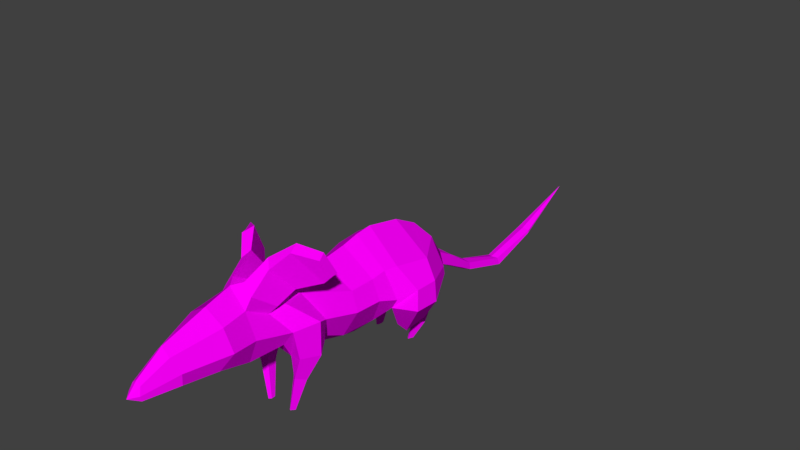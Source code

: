 # Source: Rat_lowpoly.blend  (saved by Blender 2.79.0; exported with 4.5.12 LTS)
import bpy
from mathutils import Matrix  # noqa: F401  (used for matrix-valued properties, if any)

bpy.ops.wm.read_factory_settings(use_empty=True)
scene = bpy.context.scene
scene.name = 'Scene'

# ---- collections
col_collection_1 = bpy.data.collections.new('Collection 1'); scene.collection.children.link(col_collection_1)
col_collection_4 = bpy.data.collections.new('Collection 4'); scene.collection.children.link(col_collection_4)

# ---- images (referenced by path relative to the original .blend; pixels are not part of the script)
import os
ASSET_DIR = os.environ.get("B2B_ASSET_DIR", "")  # directory of the original .blend (textures are referenced by path, not embedded)
HERE = os.path.dirname(os.path.abspath(__file__))  # packed textures are extracted next to this script under _unpacked/

def load_image(name, relpath, width, height, colorspace="sRGB"):
    """Load a texture the original file referenced (path relative to the .blend, or extracted next to this script)."""
    p = next((c for c in (os.path.join(HERE, relpath), os.path.join(ASSET_DIR, relpath)) if relpath and os.path.exists(c)), "")
    if p:
        img = bpy.data.images.load(p, check_existing=True)
        img.name = name
    else:  # same state as the original file: an image datablock whose file is absent (Cycles renders it pink)
        img = bpy.data.images.new(name, width, height)
        img.source = "FILE"
        img.filepath = "//" + (relpath or name)
    img.colorspace_settings.name = colorspace
    return img
img_untitled = load_image('Untitled', '', 1024, 1024, 'sRGB')

# ---- materials (node trees are filled in below, after node groups)
mat_material = bpy.data.materials.new('Material')
mat_material.alpha_threshold = 0.0
mat_material.roughness = 0.5

# ---- material node trees
mat_material.use_nodes = True; mat_material.node_tree.nodes.clear()
_N = mat_material.node_tree.nodes; _L = mat_material.node_tree.links
n0 = _N.new('ShaderNodeOutputMaterial'); n0.name = 'Material Output'; n0.location = (300, 300)
n1 = _N.new('ShaderNodeBsdfDiffuse'); n1.name = 'Diffuse BSDF'; n1.location = (10, 300)
n2 = _N.new('ShaderNodeTexImage'); n2.name = 'Image Texture'; n2.location = (-180, 300)
n2.width = 140
n2.image = img_untitled
_L.new(n1.outputs[0], n0.inputs[0])
_L.new(n2.outputs[0], n1.inputs[0])
n0.is_active_output = True

# ---- world
world_world = bpy.data.worlds.new('World'); scene.world = world_world
world_world.color = (0.05088, 0.05088, 0.05088)
world_world.use_sun_shadow = False
world_world.sun_shadow_jitter_overblur = 0.0
world_world.cycles.sampling_method = 'MANUAL'

# ---- meshes
me_plane = bpy.data.meshes.new('Plane')
me_plane.from_pydata([(0.3145, 0.6562, 0.9459), (0.4321, 0.6695, 0.7767), (0.4288, 1.032, 0.7658), (0.3279, 0.9987, 1.027), (0.1745, 0.4094, 0.9005), (0.1573, 0.6086, 0.904), (0.1573, 0.6273, 0.7187), (0.17, 0.3904, 0.7992), (0.3145, 0.6827, 0.6076), (0.2213, 0.3741, 0.7579), (0.1267, 0.000792, 0.8823), (0.1525, 0.000792, 0.8663), (0.2773, 0.3225, -0.5195), (0.3994, 0.6745, -0.286), (0.2758, 0.5587, -0.5342), (0.1895, 0.4135, -0.7726), (0.2984, 0.3701, 0.8504), (0.2277, 0.401, 0.9428), (0.3363, 0.9398, 0.5973), (0.1487, 0.000792, 0.9511), (0.1247, 0.000792, 0.9284), (0.186, 0.000792, 0.9101), (0.2332, 0.8463, 1.064), (0.2059, 0.6898, 0.5681), (0.1545, 0.4775, -0.5503), (0.1262, 0.5116, -1.024), (0.2528, 0.5724, -1.035), (0.2263, 0.7044, -1.166), (0.2523, 0.533, -0.1577), (0.0, 0.4388, -0.5425), (0.0, 0.4867, -1.028), (0.4005, 0.6951, -1.148), (0.3286, 0.4492, -1.026), (0.6304, 0.6437, -0.716), (0.4371, 0.3551, -0.7726), (0.2098, 0.2136, -0.9164), (0.2366, 0.4509, -0.952), (0.2289, 0.2165, -1.005), (0.2717, 0.2095, -1.042), (0.3922, 0.2875, -0.5287), (0.267, 0.1895, -0.7905), (0.3289, 0.1854, -0.9164), (0.657, 0.6852, -0.3837), (0.5921, 0.8641, -0.738), (0.5811, 0.8613, -0.4769), (0.2256, 0.2024, -0.8274), (0.4031, 0.7976, -1.125), (0.48, 0.8038, -0.2741), (0.2487, 0.000792, -0.8138), (0.2229, 0.000792, -0.7581), (0.2272, 0.8337, -1.291), (0.0, 0.6725, -1.155), (0.2219, 0.000792, -0.8694), (0.2034, 0.000792, -0.8531), (0.2042, 0.000792, -0.7744), (0.1961, 0.000792, -0.8138), (0.427, 0.8637, -0.06937), (0.4134, 0.8726, 0.24), (0.2523, 0.5694, 0.2774), (0.0, 0.304, -0.1501), (0.0, 0.4118, 0.2713), (0.0, 1.021, -1.222), (0.0, 1.178, -1.127), (0.2557, 1.111, -1.1), (0.0, 1.337, -0.8285), (0.4673, 1.073, -0.7592), (0.0, 1.424, -0.4182), (0.3902, 1.111, -0.3802), (0.3506, 1.11, -0.2325), (0.0, 1.406, -0.2195), (0.0, 1.319, 0.2947), (0.3222, 1.072, 0.2145), (0.3323, 1.076, -0.0731), (0.0, 1.362, -0.02709), (0.0, 1.433, 0.9731), (0.1827, 1.23, 0.9693), (0.1827, 1.246, 0.7622), (0.0, 1.478, 0.7709), (0.0, 1.388, 1.175), (0.1827, 1.215, 1.176), (0.0, 0.5249, 0.587), (0.0, 0.5427, 0.7325), (0.0, 0.6364, 0.8996), (0.09156, 0.5836, -1.689), (0.1184, 0.5018, -1.606), (0.1024, 0.2642, -2.022), (0.07314, 0.3295, -2.046), (0.0, 0.4764, -1.599), (0.0, 0.2319, -2.025), (0.0, 0.6283, -1.623), (0.0, 0.3734, -2.007), (0.1288, 0.676, -1.277), (0.102, 0.7711, -1.374), (0.0, 0.6602, -1.269), (0.0, 0.8648, -1.324), (0.06282, 0.1428, -2.623), (0.09958, 0.07588, -2.612), (0.07649, 0.2312, -3.243), (0.07661, 0.2631, -3.255), (0.0, 0.04721, -2.616), (0.0, 0.2153, -3.242), (0.0, 0.1569, -2.588), (0.0, 0.2837, -3.236), (0.0, 0.5583, -4.041), (0.0, 0.8223, 1.059), (0.2599, 1.076, 1.416), (0.1843, 0.8313, 1.445), (0.1729, 1.364, 1.445), (0.2284, 1.278, 1.106), (0.1682, 1.466, 1.359), (0.0, 0.8071, 1.445), (0.1881, 0.9205, 1.795), (0.0, 0.9013, 1.795), (0.0, 1.566, 1.45), (0.0, 1.485, 1.745), (0.2099, 1.349, 1.737), (0.3035, 1.11, 1.716), (0.1668, 0.9775, 2.196), (0.0, 0.9653, 2.195), (0.0, 1.335, 2.245), (0.08613, 1.245, 2.241), (0.1623, 1.085, 2.186), (0.07446, 0.9719, 2.557), (0.0, 0.9652, 2.556), (0.0, 1.146, 2.531), (0.05041, 1.103, 2.539), (0.07395, 1.026, 2.57), (0.0, 1.012, 2.656), (0.07544, 1.584, 1.346), (0.04575, 1.452, 1.104), (0.176, 1.65, 1.143), (0.2803, 1.393, 0.9216), (0.4495, 1.428, 0.7189), (0.3122, 1.806, 0.9935), (0.1863, 1.448, 0.8448), (0.4293, 1.446, 0.62), (0.1092, 1.729, 1.077), (0.2713, 1.845, 0.8741), (0.4724, 1.762, 0.7372), (0.5192, 1.517, 0.6178), (0.4801, 1.704, 0.8011), (0.5063, 1.492, 0.7015), (-0.3145, 0.6562, 0.9459), (-0.3279, 0.9987, 1.027), (-0.4288, 1.032, 0.7658), (-0.4321, 0.6695, 0.7767), (-0.1745, 0.4094, 0.9005), (-0.17, 0.3904, 0.7992), (-0.1573, 0.6273, 0.7187), (-0.1573, 0.6086, 0.904), (-0.2213, 0.3741, 0.7579), (-0.3145, 0.6827, 0.6076), (-0.1267, 0.000792, 0.8823), (-0.1525, 0.000792, 0.8663), (-0.2773, 0.3225, -0.5195), (-0.1895, 0.4135, -0.7726), (-0.2758, 0.5587, -0.5342), (-0.3994, 0.6745, -0.286), (-0.2984, 0.3701, 0.8504), (-0.2277, 0.401, 0.9428), (-0.3363, 0.9398, 0.5973), (-0.1487, 0.000792, 0.9511), (-0.1247, 0.000792, 0.9284), (-0.186, 0.000792, 0.9101), (-0.2332, 0.8463, 1.064), (-0.2059, 0.6898, 0.5681), (-0.1545, 0.4775, -0.5503), (-0.2528, 0.5724, -1.035), (-0.1262, 0.5116, -1.024), (-0.2263, 0.7044, -1.166), (-0.2523, 0.533, -0.1577), (-0.4005, 0.6951, -1.148), (-0.3286, 0.4492, -1.026), (-0.4371, 0.3551, -0.7726), (-0.6304, 0.6437, -0.716), (-0.2098, 0.2136, -0.9164), (-0.2289, 0.2165, -1.005), (-0.2366, 0.4509, -0.952), (-0.2717, 0.2095, -1.042), (-0.3289, 0.1854, -0.9164), (-0.267, 0.1895, -0.7905), (-0.3922, 0.2875, -0.5287), (-0.657, 0.6852, -0.3837), (-0.5811, 0.8613, -0.4769), (-0.5921, 0.8641, -0.738), (-0.2256, 0.2024, -0.8274), (-0.4031, 0.7976, -1.125), (-0.48, 0.8038, -0.2741), (-0.2487, 0.000792, -0.8138), (-0.2229, 0.000792, -0.7581), (-0.2272, 0.8337, -1.291), (-0.2219, 0.000792, -0.8694), (-0.2034, 0.000792, -0.8531), (-0.2042, 0.000792, -0.7744), (-0.1961, 0.000792, -0.8138), (-0.427, 0.8637, -0.06937), (-0.2523, 0.5694, 0.2774), (-0.4134, 0.8726, 0.24), (-0.2557, 1.111, -1.1), (-0.4673, 1.073, -0.7592), (-0.3902, 1.111, -0.3802), (-0.3506, 1.11, -0.2325), (-0.3323, 1.076, -0.0731), (-0.3222, 1.072, 0.2145), (-0.1827, 1.246, 0.7622), (-0.1827, 1.23, 0.9693), (-0.1827, 1.215, 1.176), (-0.09156, 0.5836, -1.689), (-0.07314, 0.3295, -2.046), (-0.1024, 0.2642, -2.022), (-0.1184, 0.5018, -1.606), (-0.102, 0.7711, -1.374), (-0.1288, 0.676, -1.277), (-0.06282, 0.1428, -2.623), (-0.07661, 0.2631, -3.255), (-0.07649, 0.2312, -3.243), (-0.09958, 0.07588, -2.612), (-0.1843, 0.8313, 1.445), (-0.2599, 1.076, 1.416), (-0.1729, 1.364, 1.445), (-0.1682, 1.466, 1.359), (-0.2284, 1.278, 1.106), (-0.1881, 0.9205, 1.795), (-0.2099, 1.349, 1.737), (-0.3035, 1.11, 1.716), (-0.1668, 0.9775, 2.196), (-0.08613, 1.245, 2.241), (-0.1623, 1.085, 2.186), (-0.07446, 0.9719, 2.557), (-0.05041, 1.103, 2.539), (-0.07395, 1.026, 2.57), (-0.07544, 1.584, 1.346), (-0.04575, 1.452, 1.104), (-0.176, 1.65, 1.143), (-0.3122, 1.806, 0.9935), (-0.4495, 1.428, 0.7189), (-0.2803, 1.393, 0.9216), (-0.4293, 1.446, 0.62), (-0.1863, 1.448, 0.8448), (-0.2713, 1.845, 0.8741), (-0.1092, 1.729, 1.077), (-0.5192, 1.517, 0.6178), (-0.4724, 1.762, 0.7372), (-0.4801, 1.704, 0.8011), (-0.5063, 1.492, 0.7015)], [], [(0, 1, 2, 3), (4, 5, 6, 7), (7, 6, 8, 9), (10, 7, 9, 11), (12, 13, 14, 15), (9, 8, 1, 16), (16, 1, 0, 17), (1, 8, 18, 2), (17, 0, 5, 4), (19, 17, 4, 20), (9, 16, 21, 11), (5, 0, 3, 22), (8, 6, 23, 18), (24, 25, 26, 14), (26, 25, 27), (28, 24, 14, 13), (29, 30, 25, 24), (27, 31, 26), (32, 31, 33, 34), (35, 15, 36, 37), (36, 26, 31, 32), (37, 36, 32, 38), (34, 39, 40, 41), (15, 14, 26, 36), (34, 33, 42, 39), (42, 33, 43, 44), (39, 42, 13, 12), (40, 39, 12, 45), (45, 12, 15, 35), (33, 31, 46, 43), (13, 42, 44, 47), (48, 41, 40, 49), (50, 46, 31, 27), (51, 27, 25, 30), (41, 48, 52, 38), (16, 17, 19, 21), (38, 52, 53, 37), (45, 54, 49, 40), (35, 55, 54, 45), (20, 4, 7, 10), (37, 53, 55, 35), (32, 34, 41, 38), (13, 47, 56, 28), (28, 56, 57, 58), (28, 59, 29, 24), (59, 28, 58, 60), (61, 62, 63), (62, 64, 65, 63), (64, 66, 67, 65), (68, 67, 66, 69), (70, 71, 72, 73), (68, 69, 73, 72), (74, 75, 76, 77), (77, 76, 71, 70), (78, 79, 75, 74), (23, 58, 57, 18), (60, 58, 23, 80), (80, 23, 6, 81), (6, 5, 82, 81), (83, 84, 85, 86), (84, 87, 88, 85), (89, 83, 86, 90), (50, 27, 91, 92), (27, 51, 93, 91), (61, 50, 92, 94), (92, 91, 84, 83), (91, 93, 87, 84), (94, 92, 83, 89), (95, 96, 97, 98), (96, 99, 100, 97), (101, 95, 98, 102), (98, 97, 103), (97, 100, 103), (104, 82, 5, 22), (22, 3, 105, 106), (107, 79, 108, 109), (104, 22, 106, 110), (71, 76, 18, 57), (2, 18, 76, 75), (110, 106, 111, 112), (113, 114, 115, 107), (106, 105, 116, 111), (50, 61, 63, 46), (102, 98, 103), (112, 111, 117, 118), (114, 119, 120, 115), (111, 116, 121, 117), (43, 65, 67, 44), (46, 63, 65, 43), (118, 117, 122, 123), (119, 124, 125, 120), (117, 121, 126, 122), (56, 47, 68, 72), (44, 67, 68, 47), (123, 122, 127), (124, 127, 125), (122, 126, 127), (57, 56, 72, 71), (113, 107, 109, 128), (79, 78, 129, 108), (78, 113, 128, 129), (130, 131, 132, 133), (131, 134, 135, 132), (134, 136, 137, 135), (136, 130, 133, 137), (135, 137, 138, 139), (137, 133, 140, 138), (133, 132, 141, 140), (132, 135, 139, 141), (141, 139, 138, 140), (3, 2, 75, 79), (107, 105, 3, 79), (107, 115, 116, 105), (115, 120, 121, 116), (120, 125, 126, 121), (125, 127, 126), (90, 86, 95, 101), (85, 88, 99, 96), (86, 85, 96, 95), (55, 53, 52, 48, 49, 54), (10, 11, 21, 19, 20), (128, 109, 130, 136), (129, 128, 136, 134), (108, 129, 134, 131), (109, 108, 131, 130), (142, 143, 144, 145), (146, 147, 148, 149), (147, 150, 151, 148), (152, 153, 150, 147), (154, 155, 156, 157), (150, 158, 145, 151), (158, 159, 142, 145), (145, 144, 160, 151), (159, 146, 149, 142), (161, 162, 146, 159), (150, 153, 163, 158), (149, 164, 143, 142), (151, 160, 165, 148), (166, 156, 167, 168), (167, 169, 168), (170, 157, 156, 166), (29, 166, 168, 30), (169, 167, 171), (172, 173, 174, 171), (175, 176, 177, 155), (177, 172, 171, 167), (176, 178, 172, 177), (173, 179, 180, 181), (155, 177, 167, 156), (173, 181, 182, 174), (182, 183, 184, 174), (181, 154, 157, 182), (180, 185, 154, 181), (185, 175, 155, 154), (174, 184, 186, 171), (157, 187, 183, 182), (188, 189, 180, 179), (190, 169, 171, 186), (51, 30, 168, 169), (179, 178, 191, 188), (158, 163, 161, 159), (178, 176, 192, 191), (185, 180, 189, 193), (175, 185, 193, 194), (162, 152, 147, 146), (176, 175, 194, 192), (172, 178, 179, 173), (157, 170, 195, 187), (170, 196, 197, 195), (170, 166, 29, 59), (59, 60, 196, 170), (61, 198, 62), (62, 198, 199, 64), (64, 199, 200, 66), (201, 69, 66, 200), (70, 73, 202, 203), (201, 202, 73, 69), (74, 77, 204, 205), (77, 70, 203, 204), (78, 74, 205, 206), (165, 160, 197, 196), (60, 80, 165, 196), (80, 81, 148, 165), (148, 81, 82, 149), (207, 208, 209, 210), (210, 209, 88, 87), (89, 90, 208, 207), (190, 211, 212, 169), (169, 212, 93, 51), (61, 94, 211, 190), (211, 207, 210, 212), (212, 210, 87, 93), (94, 89, 207, 211), (213, 214, 215, 216), (216, 215, 100, 99), (101, 102, 214, 213), (214, 103, 215), (215, 103, 100), (104, 164, 149, 82), (164, 217, 218, 143), (219, 220, 221, 206), (104, 110, 217, 164), (203, 197, 160, 204), (144, 205, 204, 160), (110, 112, 222, 217), (113, 219, 223, 114), (217, 222, 224, 218), (190, 186, 198, 61), (102, 103, 214), (112, 118, 225, 222), (114, 223, 226, 119), (222, 225, 227, 224), (184, 183, 200, 199), (186, 184, 199, 198), (118, 123, 228, 225), (119, 226, 229, 124), (225, 228, 230, 227), (195, 202, 201, 187), (183, 187, 201, 200), (123, 127, 228), (124, 229, 127), (228, 127, 230), (197, 203, 202, 195), (113, 231, 220, 219), (206, 221, 232, 78), (78, 232, 231, 113), (233, 234, 235, 236), (236, 235, 237, 238), (238, 237, 239, 240), (240, 239, 234, 233), (237, 241, 242, 239), (239, 242, 243, 234), (234, 243, 244, 235), (235, 244, 241, 237), (244, 243, 242, 241), (143, 206, 205, 144), (219, 206, 143, 218), (219, 218, 224, 223), (223, 224, 227, 226), (226, 227, 230, 229), (229, 230, 127), (90, 101, 213, 208), (209, 216, 99, 88), (208, 213, 216, 209), (194, 193, 189, 188, 191, 192), (152, 162, 161, 163, 153), (231, 240, 233, 220), (232, 238, 240, 231), (221, 236, 238, 232), (220, 233, 236, 221)])
_uv = me_plane.uv_layers.new(name='UVMap')
_uv.uv.foreach_set('vector', [0.07641, 0.2197, 0.08255, 0.2103, 0.1034, 0.213, 0.09816, 0.2384, 0.229, 0.2948, 0.2432, 0.2994, 0.2404, 0.3126, 0.2258, 0.3018, 0.2255, 0.2665, 0.2401, 0.2559, 0.2523, 0.2624, 0.2277, 0.2711, 0.1984, 0.2772, 0.2255, 0.2665, 0.2277, 0.2711, 0.1996, 0.279, 0.096, 0.3066, 0.1221, 0.3055, 0.1065, 0.3162, 0.08655, 0.3228, 0.2277, 0.2711, 0.2523, 0.2624, 0.2539, 0.2764, 0.2293, 0.2802, 0.2293, 0.2802, 0.2539, 0.2764, 0.2497, 0.2898, 0.2297, 0.2896, 0.08255, 0.2103, 0.07958, 0.1985, 0.101, 0.1945, 0.1034, 0.213, 0.2297, 0.2896, 0.2497, 0.2898, 0.2432, 0.2994, 0.229, 0.2948, 0.1993, 0.2869, 0.2297, 0.2896, 0.229, 0.2948, 0.1988, 0.2892, 0.2277, 0.2711, 0.2293, 0.2802, 0.2002, 0.283, 0.1996, 0.279, 0.06437, 0.2175, 0.07641, 0.2197, 0.09816, 0.2384, 0.07973, 0.2377, 0.07958, 0.1985, 0.06555, 0.2035, 0.07469, 0.1908, 0.101, 0.1945, 0.07715, 0.09294, 0.09651, 0.06407, 0.1037, 0.07106, 0.08657, 0.09824, 0.1037, 0.07106, 0.09651, 0.06407, 0.1181, 0.06469, 0.07609, 0.1248, 0.07715, 0.09294, 0.08657, 0.09824, 0.09353, 0.118, 0.06584, 0.08717, 0.08933, 0.0561, 0.09651, 0.06407, 0.07715, 0.09294, 0.1181, 0.06469, 0.1162, 0.07729, 0.1037, 0.07106, 0.07538, 0.2726, 0.0808, 0.2559, 0.1046, 0.2748, 0.0862, 0.2888, 0.06395, 0.3219, 0.08655, 0.3228, 0.08061, 0.3371, 0.06106, 0.3293, 0.08061, 0.3371, 0.08552, 0.3483, 0.08348, 0.3653, 0.07479, 0.3453, 0.06106, 0.3293, 0.08061, 0.3371, 0.07479, 0.3453, 0.05841, 0.3333, 0.0862, 0.2888, 0.09559, 0.3, 0.06858, 0.3074, 0.06614, 0.2913, 0.08655, 0.3228, 0.1065, 0.3162, 0.08552, 0.3483, 0.08061, 0.3371, 0.0862, 0.2888, 0.1046, 0.2748, 0.1221, 0.2875, 0.09559, 0.3, 0.105, 0.1086, 0.1124, 0.09916, 0.1194, 0.1009, 0.1143, 0.1111, 0.09559, 0.3, 0.1221, 0.2875, 0.1221, 0.3055, 0.096, 0.3066, 0.06858, 0.3074, 0.09559, 0.3, 0.096, 0.3066, 0.06661, 0.313, 0.06661, 0.313, 0.096, 0.3066, 0.08655, 0.3228, 0.06395, 0.3219, 0.1124, 0.09916, 0.1162, 0.07729, 0.1216, 0.07918, 0.1194, 0.1009, 0.09353, 0.118, 0.105, 0.1086, 0.1143, 0.1111, 0.1046, 0.1215, 0.0506, 0.3001, 0.06614, 0.2913, 0.06858, 0.3074, 0.04921, 0.3035, 0.1328, 0.06641, 0.1216, 0.07918, 0.1162, 0.07729, 0.1181, 0.06469, 0.1081, 0.04578, 0.1181, 0.06469, 0.09651, 0.06407, 0.08933, 0.0561, 0.06614, 0.2913, 0.0506, 0.3001, 0.04944, 0.2958, 0.06235, 0.2811, 0.2293, 0.2802, 0.2297, 0.2896, 0.1993, 0.2869, 0.2002, 0.283, 0.05841, 0.3333, 0.04627, 0.3135, 0.04719, 0.3115, 0.06106, 0.3293, 0.06661, 0.313, 0.04873, 0.3051, 0.04921, 0.3035, 0.06858, 0.3074, 0.06395, 0.3219, 0.04807, 0.3083, 0.04873, 0.3051, 0.06661, 0.313, 0.1988, 0.2892, 0.229, 0.2948, 0.2258, 0.3018, 0.1984, 0.2925, 0.06106, 0.3293, 0.04719, 0.3115, 0.04807, 0.3083, 0.06395, 0.3219, 0.07538, 0.2726, 0.0862, 0.2888, 0.06614, 0.2913, 0.06235, 0.2811, 0.09353, 0.118, 0.1046, 0.1215, 0.1044, 0.1382, 0.07609, 0.1248, 0.07609, 0.1248, 0.1044, 0.1382, 0.1009, 0.1627, 0.07262, 0.1616, 0.07609, 0.1248, 0.04802, 0.1181, 0.06584, 0.08717, 0.07715, 0.09294, 0.04802, 0.1181, 0.07609, 0.1248, 0.07262, 0.1616, 0.04627, 0.1584, 0.1531, 0.07622, 0.1531, 0.08739, 0.1398, 0.08728, 0.1531, 0.08739, 0.1531, 0.104, 0.129, 0.1028, 0.1398, 0.08728, 0.1531, 0.104, 0.1531, 0.1241, 0.1266, 0.1224, 0.129, 0.1028, 0.1255, 0.1315, 0.1266, 0.1224, 0.1531, 0.1241, 0.1531, 0.1348, 0.1531, 0.1741, 0.1184, 0.1641, 0.1221, 0.142, 0.1531, 0.1482, 0.1255, 0.1315, 0.1531, 0.1348, 0.1531, 0.1482, 0.1221, 0.142, 0.1531, 0.2335, 0.1273, 0.2342, 0.1292, 0.2143, 0.1531, 0.216, 0.1531, 0.216, 0.1292, 0.2143, 0.1184, 0.1641, 0.1531, 0.1741, 0.1531, 0.2545, 0.126, 0.2557, 0.1273, 0.2342, 0.1531, 0.2335, 0.07469, 0.1908, 0.07262, 0.1616, 0.1009, 0.1627, 0.101, 0.1945, 0.04627, 0.1584, 0.07262, 0.1616, 0.07469, 0.1908, 0.05019, 0.1899, 0.05019, 0.1899, 0.07469, 0.1908, 0.06555, 0.2035, 0.04966, 0.2028, 0.06555, 0.2035, 0.06437, 0.2175, 0.05172, 0.2192, 0.04966, 0.2028, 0.7423, 0.8105, 0.7248, 0.8123, 0.738, 0.7419, 0.7489, 0.7443, 0.7248, 0.8123, 0.7075, 0.8076, 0.7222, 0.7371, 0.738, 0.7419, 0.7544, 0.8232, 0.7423, 0.8105, 0.7489, 0.7443, 0.7601, 0.7538, 0.1328, 0.06641, 0.1181, 0.06469, 0.1247, 0.0519, 0.1392, 0.05345, 0.1181, 0.06469, 0.1081, 0.04578, 0.1183, 0.04061, 0.1247, 0.0519, 0.1531, 0.07622, 0.1328, 0.06641, 0.1392, 0.05345, 0.1531, 0.06017, 0.7348, 0.8636, 0.7146, 0.8661, 0.7248, 0.8123, 0.7423, 0.8105, 0.7146, 0.8661, 0.696, 0.862, 0.7075, 0.8076, 0.7248, 0.8123, 0.7498, 0.8792, 0.7348, 0.8636, 0.7423, 0.8105, 0.7544, 0.8232, 0.7588, 0.6493, 0.747, 0.6494, 0.761, 0.5544, 0.7652, 0.5519, 0.747, 0.6494, 0.7319, 0.6466, 0.7492, 0.5526, 0.761, 0.5544, 0.7683, 0.6557, 0.7588, 0.6493, 0.7652, 0.5519, 0.7766, 0.5548, 0.7652, 0.5519, 0.761, 0.5544, 0.787, 0.4294, 0.761, 0.5544, 0.7492, 0.5526, 0.787, 0.4294, 0.05638, 0.2422, 0.05172, 0.2192, 0.06437, 0.2175, 0.07973, 0.2377, 0.3484, 0.05553, 0.3588, 0.06493, 0.3347, 0.08573, 0.3227, 0.06971, 0.344, 0.109, 0.3575, 0.08808, 0.3657, 0.08984, 0.3541, 0.1126, 0.3377, 0.04061, 0.3484, 0.05553, 0.3227, 0.06971, 0.3138, 0.05869, 0.1184, 0.1641, 0.1292, 0.2143, 0.101, 0.1945, 0.1009, 0.1627, 0.1034, 0.213, 0.101, 0.1945, 0.1292, 0.2143, 0.1273, 0.2342, 0.3138, 0.05869, 0.3227, 0.06971, 0.303, 0.08813, 0.2931, 0.07755, 0.3515, 0.132, 0.3257, 0.132, 0.3216, 0.1145, 0.344, 0.109, 0.3227, 0.06971, 0.3347, 0.08573, 0.3163, 0.09802, 0.303, 0.08813, 0.1328, 0.06641, 0.1531, 0.07622, 0.1398, 0.08728, 0.1216, 0.07918, 0.7766, 0.5548, 0.7652, 0.5519, 0.787, 0.4294, 0.2931, 0.07755, 0.303, 0.08813, 0.282, 0.108, 0.2721, 0.1005, 0.3257, 0.132, 0.2922, 0.132, 0.2897, 0.1249, 0.3216, 0.1145, 0.303, 0.08813, 0.3163, 0.09802, 0.287, 0.1131, 0.282, 0.108, 0.1194, 0.1009, 0.129, 0.1028, 0.1266, 0.1224, 0.1143, 0.1111, 0.1216, 0.07918, 0.1398, 0.08728, 0.129, 0.1028, 0.1194, 0.1009, 0.2721, 0.1005, 0.282, 0.108, 0.2652, 0.1237, 0.2602, 0.123, 0.2922, 0.132, 0.2732, 0.132, 0.2713, 0.1289, 0.2897, 0.1249, 0.282, 0.108, 0.287, 0.1131, 0.2671, 0.1264, 0.2652, 0.1237, 0.1044, 0.1382, 0.1046, 0.1215, 0.1255, 0.1315, 0.1221, 0.142, 0.1143, 0.1111, 0.1266, 0.1224, 0.1255, 0.1315, 0.1046, 0.1215, 0.2602, 0.123, 0.2652, 0.1237, 0.2613, 0.132, 0.2732, 0.132, 0.2613, 0.132, 0.2713, 0.1289, 0.2652, 0.1237, 0.2671, 0.1264, 0.2613, 0.132, 0.1009, 0.1627, 0.1044, 0.1382, 0.1221, 0.142, 0.1184, 0.1641, 0.3515, 0.132, 0.344, 0.109, 0.3541, 0.1126, 0.3602, 0.1233, 0.4002, 0.1395, 0.3808, 0.132, 0.383, 0.1236, 0.4024, 0.1311, 0.3808, 0.132, 0.3515, 0.132, 0.3602, 0.1233, 0.383, 0.1236, 0.3456, 0.3337, 0.3248, 0.3122, 0.3348, 0.29, 0.353, 0.3191, 0.388, 0.3336, 0.3787, 0.3298, 0.3839, 0.3092, 0.3901, 0.3119, 0.3787, 0.3298, 0.3547, 0.3323, 0.3594, 0.3179, 0.3839, 0.3092, 0.3547, 0.3323, 0.3456, 0.3337, 0.353, 0.3191, 0.3594, 0.3179, 0.3839, 0.3092, 0.3594, 0.3179, 0.3632, 0.3023, 0.3832, 0.3023, 0.3594, 0.3179, 0.353, 0.3191, 0.3559, 0.3018, 0.3632, 0.3023, 0.353, 0.3191, 0.3348, 0.29, 0.3418, 0.288, 0.3559, 0.3018, 0.3901, 0.3119, 0.3839, 0.3092, 0.3832, 0.3023, 0.3901, 0.3046, 0.3154, 0.36, 0.3142, 0.3536, 0.3345, 0.3536, 0.3327, 0.3597, 0.09816, 0.2384, 0.1034, 0.213, 0.1273, 0.2342, 0.126, 0.2557, 0.344, 0.109, 0.3347, 0.08573, 0.3588, 0.06493, 0.3575, 0.08808, 0.344, 0.109, 0.3216, 0.1145, 0.3163, 0.09802, 0.3347, 0.08573, 0.3216, 0.1145, 0.2897, 0.1249, 0.287, 0.1131, 0.3163, 0.09802, 0.2897, 0.1249, 0.2713, 0.1289, 0.2671, 0.1264, 0.287, 0.1131, 0.2713, 0.1289, 0.2613, 0.132, 0.2671, 0.1264, 0.7601, 0.7538, 0.7489, 0.7443, 0.7588, 0.6493, 0.7683, 0.6557, 0.738, 0.7419, 0.7222, 0.7371, 0.7319, 0.6466, 0.747, 0.6494, 0.7489, 0.7443, 0.738, 0.7419, 0.747, 0.6494, 0.7588, 0.6493, 0.2541, 0.2678, 0.2552, 0.2651, 0.2567, 0.2642, 0.2579, 0.2686, 0.2552, 0.2722, 0.2541, 0.2707, 0.2541, 0.2736, 0.2559, 0.2724, 0.2585, 0.2755, 0.2559, 0.2786, 0.2541, 0.277, 0.3423, 0.3535, 0.3296, 0.3517, 0.3456, 0.3337, 0.3547, 0.3323, 0.3682, 0.3499, 0.3423, 0.3535, 0.3547, 0.3323, 0.3787, 0.3298, 0.3893, 0.3524, 0.3682, 0.3499, 0.3787, 0.3298, 0.388, 0.3336, 0.3296, 0.3517, 0.3142, 0.328, 0.3248, 0.3122, 0.3456, 0.3337, 0.2298, 0.2197, 0.2081, 0.2384, 0.2029, 0.213, 0.2237, 0.2103, 0.2266, 0.3564, 0.2293, 0.3491, 0.2467, 0.3554, 0.238, 0.3647, 0.2293, 0.3491, 0.2305, 0.344, 0.2568, 0.3461, 0.2467, 0.3554, 0.1998, 0.3423, 0.2008, 0.3403, 0.2305, 0.344, 0.2293, 0.3491, 0.1485, 0.3066, 0.1579, 0.3228, 0.1379, 0.3162, 0.1223, 0.3055, 0.2305, 0.344, 0.2302, 0.3346, 0.2548, 0.3323, 0.2568, 0.3461, 0.2302, 0.3346, 0.2288, 0.3254, 0.2475, 0.3204, 0.2548, 0.3323, 0.2237, 0.2103, 0.2029, 0.213, 0.2052, 0.1945, 0.2267, 0.1985, 0.2288, 0.3254, 0.227, 0.3206, 0.2388, 0.3128, 0.2475, 0.3204, 0.1993, 0.3326, 0.1984, 0.3303, 0.227, 0.3206, 0.2288, 0.3254, 0.2305, 0.344, 0.2008, 0.3403, 0.2008, 0.3363, 0.2302, 0.3346, 0.2419, 0.2175, 0.2265, 0.2377, 0.2081, 0.2384, 0.2298, 0.2197, 0.2267, 0.1985, 0.2052, 0.1945, 0.2316, 0.1909, 0.2407, 0.2035, 0.2291, 0.09295, 0.2197, 0.09824, 0.2026, 0.07106, 0.2098, 0.06408, 0.2026, 0.07106, 0.1881, 0.06469, 0.2098, 0.06408, 0.2302, 0.1248, 0.2127, 0.118, 0.2197, 0.09824, 0.2291, 0.09295, 0.2404, 0.08719, 0.2291, 0.09295, 0.2098, 0.06408, 0.217, 0.0561, 0.1881, 0.06469, 0.2026, 0.07106, 0.1901, 0.07729, 0.1691, 0.2726, 0.1583, 0.2888, 0.1399, 0.2748, 0.1637, 0.2559, 0.1805, 0.3219, 0.1834, 0.3293, 0.1638, 0.3371, 0.1579, 0.3228, 0.1638, 0.3371, 0.1697, 0.3453, 0.161, 0.3653, 0.1589, 0.3483, 0.1834, 0.3293, 0.1861, 0.3333, 0.1697, 0.3453, 0.1638, 0.3371, 0.1583, 0.2888, 0.1783, 0.2913, 0.1759, 0.3074, 0.1489, 0.3, 0.1579, 0.3228, 0.1638, 0.3371, 0.1589, 0.3483, 0.1379, 0.3162, 0.1583, 0.2888, 0.1489, 0.3, 0.1223, 0.2875, 0.1399, 0.2748, 0.2013, 0.1086, 0.1919, 0.1111, 0.1869, 0.1009, 0.1939, 0.09916, 0.1489, 0.3, 0.1485, 0.3066, 0.1223, 0.3055, 0.1223, 0.2875, 0.1759, 0.3074, 0.1779, 0.313, 0.1485, 0.3066, 0.1489, 0.3, 0.1779, 0.313, 0.1805, 0.3219, 0.1579, 0.3228, 0.1485, 0.3066, 0.1939, 0.09916, 0.1869, 0.1009, 0.1847, 0.07919, 0.1901, 0.07729, 0.2127, 0.118, 0.2016, 0.1215, 0.1919, 0.1111, 0.2013, 0.1086, 0.1939, 0.3001, 0.1952, 0.3035, 0.1759, 0.3074, 0.1783, 0.2913, 0.1735, 0.06641, 0.1881, 0.06469, 0.1901, 0.07729, 0.1847, 0.07919, 0.1982, 0.04578, 0.217, 0.0561, 0.2098, 0.06408, 0.1881, 0.06469, 0.1783, 0.2913, 0.1821, 0.2811, 0.195, 0.2958, 0.1939, 0.3001, 0.2302, 0.3346, 0.2008, 0.3363, 0.1993, 0.3326, 0.2288, 0.3254, 0.1861, 0.3333, 0.1834, 0.3293, 0.1973, 0.3115, 0.1982, 0.3135, 0.1779, 0.313, 0.1759, 0.3074, 0.1952, 0.3035, 0.1957, 0.3051, 0.1805, 0.3219, 0.1779, 0.313, 0.1957, 0.3051, 0.1964, 0.3083, 0.1984, 0.3454, 0.1998, 0.3423, 0.2293, 0.3491, 0.2266, 0.3564, 0.1834, 0.3293, 0.1805, 0.3219, 0.1964, 0.3083, 0.1973, 0.3115, 0.1691, 0.2726, 0.1821, 0.2811, 0.1783, 0.2913, 0.1583, 0.2888, 0.2127, 0.118, 0.2302, 0.1248, 0.2018, 0.1382, 0.2016, 0.1215, 0.2302, 0.1248, 0.2336, 0.1616, 0.2054, 0.1627, 0.2018, 0.1382, 0.2302, 0.1248, 0.2291, 0.09295, 0.2404, 0.08719, 0.2583, 0.1181, 0.2583, 0.1181, 0.26, 0.1584, 0.2336, 0.1616, 0.2302, 0.1248, 0.1531, 0.07622, 0.1665, 0.08728, 0.1531, 0.08739, 0.1531, 0.08739, 0.1665, 0.08728, 0.1773, 0.1028, 0.1531, 0.104, 0.1531, 0.104, 0.1773, 0.1028, 0.1797, 0.1224, 0.1531, 0.1241, 0.1808, 0.1315, 0.1531, 0.1348, 0.1531, 0.1241, 0.1797, 0.1224, 0.1531, 0.1741, 0.1531, 0.1482, 0.1842, 0.142, 0.1878, 0.1641, 0.1808, 0.1315, 0.1842, 0.142, 0.1531, 0.1482, 0.1531, 0.1348, 0.1531, 0.2335, 0.1531, 0.216, 0.177, 0.2143, 0.179, 0.2342, 0.1531, 0.216, 0.1531, 0.1741, 0.1878, 0.1641, 0.177, 0.2143, 0.1531, 0.2545, 0.1531, 0.2335, 0.179, 0.2342, 0.1802, 0.2557, 0.2316, 0.1909, 0.2052, 0.1945, 0.2054, 0.1627, 0.2336, 0.1616, 0.26, 0.1584, 0.2561, 0.1899, 0.2316, 0.1909, 0.2336, 0.1616, 0.2561, 0.1899, 0.2566, 0.2028, 0.2407, 0.2035, 0.2316, 0.1909, 0.2407, 0.2035, 0.2566, 0.2028, 0.2545, 0.2193, 0.2419, 0.2175, 0.7684, 0.8126, 0.7728, 0.7463, 0.784, 0.7457, 0.7854, 0.8173, 0.7854, 0.8173, 0.784, 0.7457, 0.8003, 0.7435, 0.8032, 0.8156, 0.7544, 0.8232, 0.7601, 0.7538, 0.7728, 0.7463, 0.7684, 0.8126, 0.1735, 0.06641, 0.1671, 0.05345, 0.1816, 0.0519, 0.1881, 0.06469, 0.1881, 0.06469, 0.1816, 0.0519, 0.188, 0.04061, 0.1982, 0.04578, 0.1531, 0.07622, 0.1531, 0.06017, 0.1671, 0.05345, 0.1735, 0.06641, 0.7671, 0.8663, 0.7684, 0.8126, 0.7854, 0.8173, 0.7866, 0.8721, 0.7866, 0.8721, 0.7854, 0.8173, 0.8032, 0.8156, 0.8057, 0.8711, 0.7498, 0.8792, 0.7544, 0.8232, 0.7684, 0.8126, 0.7671, 0.8663, 0.7786, 0.6509, 0.7883, 0.5538, 0.7921, 0.557, 0.7903, 0.653, 0.7903, 0.653, 0.7921, 0.557, 0.804, 0.5571, 0.8057, 0.6527, 0.7683, 0.6557, 0.7766, 0.5548, 0.7883, 0.5538, 0.7786, 0.6509, 0.7883, 0.5538, 0.787, 0.4294, 0.7921, 0.557, 0.7921, 0.557, 0.787, 0.4294, 0.804, 0.5571, 0.2499, 0.2422, 0.2265, 0.2377, 0.2419, 0.2175, 0.2545, 0.2193, 0.3484, 0.2085, 0.3227, 0.1943, 0.3347, 0.1783, 0.3588, 0.1991, 0.344, 0.155, 0.3541, 0.1514, 0.3657, 0.1742, 0.3575, 0.1759, 0.3377, 0.2234, 0.3138, 0.2053, 0.3227, 0.1943, 0.3484, 0.2085, 0.1878, 0.1641, 0.2054, 0.1627, 0.2052, 0.1945, 0.177, 0.2143, 0.2029, 0.213, 0.179, 0.2342, 0.177, 0.2143, 0.2052, 0.1945, 0.3138, 0.2053, 0.2931, 0.1865, 0.303, 0.1759, 0.3227, 0.1943, 0.3515, 0.132, 0.344, 0.155, 0.3216, 0.1495, 0.3257, 0.132, 0.3227, 0.1943, 0.303, 0.1759, 0.3163, 0.166, 0.3347, 0.1783, 0.1735, 0.06641, 0.1847, 0.07919, 0.1665, 0.08728, 0.1531, 0.07622, 0.7766, 0.5548, 0.787, 0.4294, 0.7883, 0.5538, 0.2931, 0.1865, 0.2721, 0.1635, 0.282, 0.156, 0.303, 0.1759, 0.3257, 0.132, 0.3216, 0.1495, 0.2897, 0.1391, 0.2922, 0.132, 0.303, 0.1759, 0.282, 0.156, 0.287, 0.1509, 0.3163, 0.166, 0.1869, 0.1009, 0.1919, 0.1111, 0.1797, 0.1224, 0.1773, 0.1028, 0.1847, 0.07919, 0.1869, 0.1009, 0.1773, 0.1028, 0.1665, 0.08728, 0.2721, 0.1635, 0.2602, 0.141, 0.2652, 0.1403, 0.282, 0.156, 0.2922, 0.132, 0.2897, 0.1391, 0.2713, 0.1352, 0.2732, 0.132, 0.282, 0.156, 0.2652, 0.1403, 0.2671, 0.1376, 0.287, 0.1509, 0.2018, 0.1382, 0.1842, 0.142, 0.1808, 0.1315, 0.2016, 0.1215, 0.1919, 0.1111, 0.2016, 0.1215, 0.1808, 0.1315, 0.1797, 0.1224, 0.2602, 0.141, 0.2613, 0.132, 0.2652, 0.1403, 0.2732, 0.132, 0.2713, 0.1352, 0.2613, 0.132, 0.2652, 0.1403, 0.2613, 0.132, 0.2671, 0.1376, 0.2054, 0.1627, 0.1878, 0.1641, 0.1842, 0.142, 0.2018, 0.1382, 0.3515, 0.132, 0.3602, 0.1408, 0.3541, 0.1514, 0.344, 0.155, 0.4002, 0.1245, 0.4024, 0.1329, 0.383, 0.1404, 0.3808, 0.132, 0.3808, 0.132, 0.383, 0.1404, 0.3602, 0.1408, 0.3515, 0.132, 0.3617, 0.2656, 0.3594, 0.2494, 0.3861, 0.2278, 0.3883, 0.252, 0.3216, 0.2518, 0.3266, 0.2306, 0.3334, 0.23, 0.3316, 0.2512, 0.3316, 0.2512, 0.3334, 0.23, 0.3538, 0.2462, 0.3535, 0.2613, 0.3535, 0.2613, 0.3538, 0.2462, 0.3594, 0.2494, 0.3617, 0.2656, 0.3334, 0.23, 0.3363, 0.2237, 0.3552, 0.2302, 0.3538, 0.2462, 0.3538, 0.2462, 0.3552, 0.2302, 0.3622, 0.232, 0.3594, 0.2494, 0.3594, 0.2494, 0.3622, 0.232, 0.3801, 0.2236, 0.3861, 0.2278, 0.3266, 0.2306, 0.329, 0.2236, 0.3363, 0.2237, 0.3334, 0.23, 0.3359, 0.3536, 0.3532, 0.3539, 0.355, 0.36, 0.3347, 0.36, 0.2081, 0.2384, 0.1802, 0.2557, 0.179, 0.2342, 0.2029, 0.213, 0.344, 0.155, 0.3575, 0.1759, 0.3588, 0.1991, 0.3347, 0.1783, 0.344, 0.155, 0.3347, 0.1783, 0.3163, 0.166, 0.3216, 0.1495, 0.3216, 0.1495, 0.3163, 0.166, 0.287, 0.1509, 0.2897, 0.1391, 0.2897, 0.1391, 0.287, 0.1509, 0.2671, 0.1376, 0.2713, 0.1352, 0.2713, 0.1352, 0.2671, 0.1376, 0.2613, 0.132, 0.7601, 0.7538, 0.7683, 0.6557, 0.7786, 0.6509, 0.7728, 0.7463, 0.784, 0.7457, 0.7903, 0.653, 0.8057, 0.6527, 0.8003, 0.7435, 0.7728, 0.7463, 0.7786, 0.6509, 0.7903, 0.653, 0.784, 0.7457, 0.2579, 0.2603, 0.2568, 0.263, 0.2552, 0.264, 0.2541, 0.2596, 0.2568, 0.2559, 0.2579, 0.2574, 0.2585, 0.28, 0.2585, 0.2834, 0.2567, 0.285, 0.2541, 0.2819, 0.2567, 0.2788, 0.3584, 0.2854, 0.3535, 0.2613, 0.3617, 0.2656, 0.3709, 0.2878, 0.335, 0.2736, 0.3316, 0.2512, 0.3535, 0.2613, 0.3584, 0.2854, 0.3142, 0.2691, 0.3216, 0.2518, 0.3316, 0.2512, 0.335, 0.2736, 0.3709, 0.2878, 0.3617, 0.2656, 0.3883, 0.252, 0.3932, 0.2704])
me_plane.materials.append(mat_material)
me_plane.use_remesh_preserve_volume = False
me_plane.use_remesh_preserve_attributes = False
me_plane.use_mirror_vertex_groups = False
me_plane.update()
me_plane.normals_split_custom_set([tuple(v) for v in zip(*[iter([0.8924, -0.0571, 0.4476, 0.8924, -0.0571, 0.4476, 0.8924, -0.0571, 0.4476, 0.8924, -0.0571, 0.4476, -0.9977, -0.06527, 0.01572, -0.9977, -0.06527, 0.01572, -0.9977, -0.06527, 0.01572, -0.9977, -0.06527, 0.01572, -0.5376, -0.2601, -0.8021, -0.5376, -0.2601, -0.8021, -0.5376, -0.2601, -0.8021, -0.5376, -0.2601, -0.8021, -0.607, -0.1085, -0.7872, -0.607, -0.1085, -0.7872, -0.607, -0.1085, -0.7872, -0.607, -0.1085, -0.7872, -0.9216, 0.01815, 0.3878, -0.9216, 0.01815, 0.3878, -0.9216, 0.01815, 0.3878, -0.9216, 0.01815, 0.3878, 0.6965, -0.4621, -0.5489, 0.6965, -0.4621, -0.5489, 0.6965, -0.4621, -0.5489, 0.6965, -0.4621, -0.5489, 0.7807, -0.2368, 0.5782, 0.7807, -0.2368, 0.5782, 0.7807, -0.2368, 0.5782, 0.7807, -0.2368, 0.5782, 0.8527, -0.04334, -0.5206, 0.8527, -0.04334, -0.5206, 0.8527, -0.04334, -0.5206, 0.8527, -0.04334, -0.5206, -0.3785, 0.0446, 0.9245, -0.3785, 0.0446, 0.9245, -0.3785, 0.0446, 0.9245, -0.3785, 0.0446, 0.9245, -0.6296, 0.1343, 0.7652, -0.6296, 0.1343, 0.7652, -0.6296, 0.1343, 0.7652, -0.6296, 0.1343, 0.7652, 0.732, -0.3153, -0.6039, 0.732, -0.3153, -0.6039, 0.732, -0.3153, -0.6039, 0.732, -0.3153, -0.6039, 0.3072, -0.4049, 0.8612, 0.3072, -0.4049, 0.8612, 0.3072, -0.4049, 0.8612, 0.3072, -0.4049, 0.8612, 0.2715, -0.4795, -0.8345, 0.2715, -0.4795, -0.8345, 0.2715, -0.4795, -0.8345, 0.2715, -0.4795, -0.8345, 0.4972, -0.8649, -0.06858, 0.4972, -0.8649, -0.06858, 0.4972, -0.8649, -0.06858, 0.4972, -0.8649, -0.06858, 0.2589, -0.6563, -0.7087, 0.2589, -0.6563, -0.7087, 0.2589, -0.6563, -0.7087, 0.6351, -0.7723, -0.01321, 0.6351, -0.7723, -0.01321, 0.6351, -0.7723, -0.01321, 0.6351, -0.7723, -0.01321, 0.2188, -0.9717, -0.08945, 0.2188, -0.9717, -0.08945, 0.2188, -0.9717, -0.08945, 0.2188, -0.9717, -0.08945, 0.03958, -0.7024, -0.7107, 0.03958, -0.7024, -0.7107, 0.03958, -0.7024, -0.7107, 0.7662, -0.4371, -0.4711, 0.7662, -0.4371, -0.4711, 0.7662, -0.4371, -0.4711, 0.7662, -0.4371, -0.4711, -0.9707, 0.07547, -0.2282, -0.9707, 0.07547, -0.2282, -0.9707, 0.07547, -0.2282, -0.9707, 0.07547, -0.2282, -0.4657, -0.3413, -0.8165, -0.4657, -0.3413, -0.8165, -0.4657, -0.3413, -0.8165, -0.4657, -0.3413, -0.8165, -0.6163, 0.1954, -0.7629, -0.6163, 0.1954, -0.7629, -0.6163, 0.1954, -0.7629, -0.6163, 0.1954, -0.7629, 0.6913, -0.7185, 0.07637, 0.6913, -0.7185, 0.07637, 0.6913, -0.7185, 0.07637, 0.6913, -0.7185, 0.07637, -0.9323, 0.3616, -0.005875, -0.9323, 0.3616, -0.005875, -0.9323, 0.3616, -0.005875, -0.9323, 0.3616, -0.005875, 0.8316, -0.5554, 0.001334, 0.8316, -0.5554, 0.001334, 0.8316, -0.5554, 0.001334, 0.8316, -0.5554, 0.001334, 0.9633, 0.265, -0.04249, 0.9633, 0.265, -0.04249, 0.9633, 0.265, -0.04249, 0.9633, 0.265, -0.04249, 0.2037, -0.523, 0.8276, 0.2037, -0.523, 0.8276, 0.2037, -0.523, 0.8276, 0.2037, -0.523, 0.8276, -0.333, -0.8414, 0.4255, -0.333, -0.8414, 0.4255, -0.333, -0.8414, 0.4255, -0.333, -0.8414, 0.4255, -0.95, -0.2197, 0.222, -0.95, -0.2197, 0.222, -0.95, -0.2197, 0.222, -0.95, -0.2197, 0.222, 0.885, 0.099, -0.4549, 0.885, 0.099, -0.4549, 0.885, 0.099, -0.4549, 0.885, 0.099, -0.4549, 0.6077, 0.1957, 0.7697, 0.6077, 0.1957, 0.7697, 0.6077, 0.1957, 0.7697, 0.6077, 0.1957, 0.7697, 0.8903, -0.1398, 0.4333, 0.8903, -0.1398, 0.4333, 0.8903, -0.1398, 0.4333, 0.8903, -0.1398, 0.4333, 0.395, -0.374, -0.8391, 0.395, -0.374, -0.8391, 0.395, -0.374, -0.8391, 0.395, -0.374, -0.8391, 0.07531, -0.5906, -0.8035, 0.07531, -0.5906, -0.8035, 0.07531, -0.5906, -0.8035, 0.07531, -0.5906, -0.8035, 0.7386, -0.5331, -0.4127, 0.7386, -0.5331, -0.4127, 0.7386, -0.5331, -0.4127, 0.7386, -0.5331, -0.4127, 0.7553, -0.1311, 0.6422, 0.7553, -0.1311, 0.6422, 0.7553, -0.1311, 0.6422, 0.7553, -0.1311, 0.6422, -0.6263, -0.4008, -0.6687, -0.6263, -0.4008, -0.6687, -0.6263, -0.4008, -0.6687, -0.6263, -0.4008, -0.6687, -0.6057, 0.2656, 0.7501, -0.6057, 0.2656, 0.7501, -0.6057, 0.2656, 0.7501, -0.6057, 0.2656, 0.7501, -0.9688, 0.1546, 0.1936, -0.9688, 0.1546, 0.1936, -0.9688, 0.1546, 0.1936, -0.9688, 0.1546, 0.1936, -0.9932, 0.1161, 0.00228, -0.9932, 0.1161, 0.00228, -0.9932, 0.1161, 0.00228, -0.9932, 0.1161, 0.00228, -0.9788, -0.03093, -0.2024, -0.9788, -0.03093, -0.2024, -0.9788, -0.03093, -0.2024, -0.9788, -0.03093, -0.2024, 0.8789, -0.1827, -0.4406, 0.8789, -0.1827, -0.4406, 0.8789, -0.1827, -0.4406, 0.8789, -0.1827, -0.4406, 0.7861, -0.5116, 0.3468, 0.7861, -0.5116, 0.3468, 0.7861, -0.5116, 0.3468, 0.7861, -0.5116, 0.3468, 0.8814, -0.4703, 0.04484, 0.8814, -0.4703, 0.04484, 0.8814, -0.4703, 0.04484, 0.8814, -0.4703, 0.04484, 0.5394, -0.8284, -0.151, 0.5394, -0.8284, -0.151, 0.5394, -0.8284, -0.151, 0.5394, -0.8284, -0.151, 0.6029, -0.7867, 0.1325, 0.6029, -0.7867, 0.1325, 0.6029, -0.7867, 0.1325, 0.6029, -0.7867, 0.1325, 0.2191, 0.5038, -0.8356, 0.2191, 0.5038, -0.8356, 0.2191, 0.5038, -0.8356, 0.4292, 0.8505, -0.304, 0.4292, 0.8505, -0.304, 0.4292, 0.8505, -0.304, 0.4292, 0.8505, -0.304, 0.5631, 0.823, -0.07556, 0.5631, 0.823, -0.07556, 0.5631, 0.823, -0.07556, 0.5631, 0.823, -0.07556, 0.6286, 0.7691, 0.116, 0.6286, 0.7691, 0.116, 0.6286, 0.7691, 0.116, 0.6286, 0.7691, 0.116, 0.6376, 0.7673, 0.06895, 0.6376, 0.7673, 0.06895, 0.6376, 0.7673, 0.06895, 0.6376, 0.7673, 0.06895, 0.6457, 0.7378, 0.197, 0.6457, 0.7378, 0.197, 0.6457, 0.7378, 0.197, 0.6457, 0.7378, 0.197, 0.7634, 0.639, 0.09449, 0.7634, 0.639, 0.09449, 0.7634, 0.639, 0.09449, 0.7634, 0.639, 0.09449, 0.6669, 0.7307, -0.1461, 0.6669, 0.7307, -0.1461, 0.6669, 0.7307, -0.1461, 0.6669, 0.7307, -0.1461, 0.7138, 0.6928, 0.1025, 0.7138, 0.6928, 0.1025, 0.7138, 0.6928, 0.1025, 0.7138, 0.6928, 0.1025, 0.8486, -0.4426, 0.2898, 0.8486, -0.4426, 0.2898, 0.8486, -0.4426, 0.2898, 0.8486, -0.4426, 0.2898, 0.5482, -0.7655, 0.3368, 0.5482, -0.7655, 0.3368, 0.5482, -0.7655, 0.3368, 0.5482, -0.7655, 0.3368, 0.5641, -0.8251, -0.03208, 0.5641, -0.8251, -0.03208, 0.5641, -0.8251, -0.03208, 0.5641, -0.8251, -0.03208, 0.1798, -0.9621, 0.205, 0.1798, -0.9621, 0.205, 0.1798, -0.9621, 0.205, 0.1798, -0.9621, 0.205, 0.9554, 0.228, -0.1875, 0.9554, 0.228, -0.1875, 0.9554, 0.228, -0.1875, 0.9554, 0.228, -0.1875, 0.2315, -0.8461, 0.48, 0.2315, -0.8461, 0.48, 0.2315, -0.8461, 0.48, 0.2315, -0.8461, 0.48, 0.08158, 0.8202, -0.5662, 0.08158, 0.8202, -0.5662, 0.08158, 0.8202, -0.5662, 0.08158, 0.8202, -0.5662, 0.6798, -0.4742, -0.5594, 0.6798, -0.4742, -0.5594, 0.6798, -0.4742, -0.5594, 0.6798, -0.4742, -0.5594, 0.1386, -0.9833, 0.1176, 0.1386, -0.9833, 0.1176, 0.1386, -0.9833, 0.1176, 0.1386, -0.9833, 0.1176, 0.1943, 0.5682, -0.7996, 0.1943, 0.5682, -0.7996, 0.1943, 0.5682, -0.7996, 0.1943, 0.5682, -0.7996, 0.9778, 0.1676, -0.1258, 0.9778, 0.1676, -0.1258, 0.9778, 0.1676, -0.1258, 0.9778, 0.1676, -0.1258, 0.1717, -0.8667, 0.4683, 0.1717, -0.8667, 0.4683, 0.1717, -0.8667, 0.4683, 0.1717, -0.8667, 0.4683, 0.2379, 0.7975, -0.5544, 0.2379, 0.7975, -0.5544, 0.2379, 0.7975, -0.5544, 0.2379, 0.7975, -0.5544, 0.9295, 0.3618, 0.07216, 0.9295, 0.3618, 0.07216, 0.9295, 0.3618, 0.07216, 0.9295, 0.3618, 0.07216, 0.2418, -0.9386, -0.2462, 0.2418, -0.9386, -0.2462, 0.2418, -0.9386, -0.2462, 0.2418, -0.9386, -0.2462, 0.3044, 0.9346, 0.1838, 0.3044, 0.9346, 0.1838, 0.3044, 0.9346, 0.1838, 0.3044, 0.9346, 0.1838, 0.992, -0.05012, -0.1156, 0.992, -0.05012, -0.1156, 0.992, -0.05012, -0.1156, 0.1834, -0.9034, -0.3877, 0.1834, -0.9034, -0.3877, 0.1834, -0.9034, -0.3877, -0.02533, -0.5994, 0.8001, -0.02533, -0.5994, 0.8001, -0.02533, -0.5994, 0.8001, -0.02533, -0.5994, 0.8001, 0.9157, -0.3648, 0.1683, 0.9157, -0.3648, 0.1683, 0.9157, -0.3648, 0.1683, 0.9157, -0.3648, 0.1683, 0.9811, -0.07358, 0.179, 0.9811, -0.07358, 0.179, 0.9811, -0.07358, 0.179, 0.9811, -0.07358, 0.179, 0.1151, -0.9928, -0.03178, 0.1151, -0.9928, -0.03178, 0.1151, -0.9928, -0.03178, 0.1151, -0.9928, -0.03178, 0.9061, 0.4089, 0.1081, 0.9061, 0.4089, 0.1081, 0.9061, 0.4089, 0.1081, 0.9061, 0.4089, 0.1081, 0.6284, 0.7176, -0.3003, 0.6284, 0.7176, -0.3003, 0.6284, 0.7176, -0.3003, 0.6284, 0.7176, -0.3003, 0.1122, -0.9614, 0.2513, 0.1122, -0.9614, 0.2513, 0.1122, -0.9614, 0.2513, 0.1122, -0.9614, 0.2513, 0.6615, 0.7458, 0.07895, 0.6615, 0.7458, 0.07895, 0.6615, 0.7458, 0.07895, 0.6615, 0.7458, 0.07895, 0.9161, -0.4009, 0.009507, 0.9161, -0.4009, 0.009507, 0.9161, -0.4009, 0.009507, 0.9161, -0.4009, 0.009507, 0.4454, 0.476, -0.7583, 0.4454, 0.476, -0.7583, 0.4454, 0.476, -0.7583, 0.4454, 0.476, -0.7583, 0.3187, 0.8971, 0.306, 0.3187, 0.8971, 0.306, 0.3187, 0.8971, 0.306, 0.08664, -0.9847, 0.151, 0.08664, -0.9847, 0.151, 0.08664, -0.9847, 0.151, 0.08664, -0.9847, 0.151, 0.5904, 0.762, 0.2662, 0.5904, 0.762, 0.2662, 0.5904, 0.762, 0.2662, 0.5904, 0.762, 0.2662, 0.9374, -0.2946, 0.1856, 0.9374, -0.2946, 0.1856, 0.9374, -0.2946, 0.1856, 0.9374, -0.2946, 0.1856, 0.8274, 0.5554, 0.08351, 0.8274, 0.5554, 0.08351, 0.8274, 0.5554, 0.08351, 0.8274, 0.5554, 0.08351, 0.7901, 0.4147, -0.4514, 0.7901, 0.4147, -0.4514, 0.7901, 0.4147, -0.4514, 0.7901, 0.4147, -0.4514, 0.07863, -0.9969, 0.002267, 0.07863, -0.9969, 0.002267, 0.07863, -0.9969, 0.002267, 0.07863, -0.9969, 0.002267, 0.6263, 0.6612, 0.413, 0.6263, 0.6612, 0.413, 0.6263, 0.6612, 0.413, 0.6263, 0.6612, 0.413, 0.971, 0.02524, 0.2376, 0.971, 0.02524, 0.2376, 0.971, 0.02524, 0.2376, 0.971, 0.02524, 0.2376, 0.9113, 0.383, 0.151, 0.9113, 0.383, 0.151, 0.9113, 0.383, 0.151, 0.9113, 0.383, 0.151, 0.834, 0.3813, 0.3989, 0.834, 0.3813, 0.3989, 0.834, 0.3813, 0.3989, 0.834, 0.3813, 0.3989, 0.07938, -0.9034, 0.4213, 0.07938, -0.9034, 0.4213, 0.07938, -0.9034, 0.4213, 0.4193, 0.6205, 0.6627, 0.4193, 0.6205, 0.6627, 0.4193, 0.6205, 0.6627, 0.7603, -0.1556, 0.6306, 0.7603, -0.1556, 0.6306, 0.7603, -0.1556, 0.6306, 0.9102, 0.413, 0.03249, 0.9102, 0.413, 0.03249, 0.9102, 0.413, 0.03249, 0.9102, 0.413, 0.03249, 0.6236, 0.5325, 0.5723, 0.6236, 0.5325, 0.5723, 0.6236, 0.5325, 0.5723, 0.6236, 0.5325, 0.5723, -0.4601, -0.49, -0.7404, -0.4601, -0.49, -0.7404, -0.4601, -0.49, -0.7404, -0.4601, -0.49, -0.7404, -0.7853, 0.5494, -0.2855, -0.7853, 0.5494, -0.2855, -0.7853, 0.5494, -0.2855, -0.7853, 0.5494, -0.2855, 0.7879, -0.1642, 0.5935, 0.7879, -0.1642, 0.5935, 0.7879, -0.1642, 0.5935, 0.7879, -0.1642, 0.5935, -0.1991, -0.9433, -0.2657, -0.1991, -0.9433, -0.2657, -0.1991, -0.9433, -0.2657, -0.1991, -0.9433, -0.2657, -0.7372, 0.2056, -0.6437, -0.7372, 0.2056, -0.6437, -0.7372, 0.2056, -0.6437, -0.7372, 0.2056, -0.6437, -0.07832, 0.8207, 0.566, -0.07832, 0.8207, 0.566, -0.07832, 0.8207, 0.566, -0.07832, 0.8207, 0.566, -0.3882, 0.3671, -0.8453, -0.3882, 0.3671, -0.8453, -0.3882, 0.3671, -0.8453, -0.3882, 0.3671, -0.8453, 0.6002, 0.7614, 0.2448, 0.6002, 0.7614, 0.2448, 0.6002, 0.7614, 0.2448, 0.6002, 0.7614, 0.2448, 0.6275, -0.286, 0.7242, 0.6275, -0.286, 0.7242, 0.6275, -0.286, 0.7242, 0.6275, -0.286, 0.7242, 0.6477, -0.736, -0.1971, 0.6477, -0.736, -0.1971, 0.6477, -0.736, -0.1971, 0.6477, -0.736, -0.1971, 0.989, 0.1113, 0.09765, 0.989, 0.1113, 0.09765, 0.989, 0.1113, 0.09765, 0.989, 0.1113, 0.09765, 0.7978, 0.5574, 0.23, 0.7978, 0.5574, 0.23, 0.7978, 0.5574, 0.23, 0.7978, 0.5574, 0.23, 0.9018, 0.4302, -0.0411, 0.9018, 0.4302, -0.0411, 0.9018, 0.4302, -0.0411, 0.9018, 0.4302, -0.0411, 0.9328, 0.3327, -0.1385, 0.9328, 0.3327, -0.1385, 0.9328, 0.3327, -0.1385, 0.9328, 0.3327, -0.1385, 0.8999, 0.3271, 0.2885, 0.8999, 0.3271, 0.2885, 0.8999, 0.3271, 0.2885, 0.8999, 0.3271, 0.2885, 0.8981, 0.35, 0.2662, 0.8981, 0.35, 0.2662, 0.8981, 0.35, 0.2662, 0.8981, 0.35, 0.2662, 0.6391, 0.4492, 0.6243, 0.6391, 0.4492, 0.6243, 0.6391, 0.4492, 0.6243, 0.2169, 0.9213, -0.3226, 0.2169, 0.9213, -0.3226, 0.2169, 0.9213, -0.3226, 0.2169, 0.9213, -0.3226, 0.2687, -0.9187, 0.2893, 0.2687, -0.9187, 0.2893, 0.2687, -0.9187, 0.2893, 0.2687, -0.9187, 0.2893, 0.8998, 0.4123, -0.1426, 0.8998, 0.4123, -0.1426, 0.8998, 0.4123, -0.1426, 0.8998, 0.4123, -0.1426, 0.0, -1.0, 5.148e-10, 0.0, -1.0, 5.148e-10, 0.0, -1.0, 5.148e-10, 0.0, -1.0, 5.148e-10, 0.0, -1.0, 5.148e-10, 0.0, -1.0, 5.148e-10, 0.0, -1.0, 5.787e-10, 0.0, -1.0, 5.787e-10, 0.0, -1.0, 5.787e-10, 0.0, -1.0, 5.787e-10, 0.0, -1.0, 5.787e-10, 0.5652, 0.6597, 0.4953, 0.5652, 0.6597, 0.4953, 0.5652, 0.6597, 0.4953, 0.5652, 0.6597, 0.4953, -0.9463, 0.1906, -0.2612, -0.9463, 0.1906, -0.2612, -0.9463, 0.1906, -0.2612, -0.9463, 0.1906, -0.2612, -0.5102, -0.756, -0.41, -0.5102, -0.756, -0.41, -0.5102, -0.756, -0.41, -0.5102, -0.756, -0.41, 0.9669, 0.1132, 0.2286, 0.9669, 0.1132, 0.2286, 0.9669, 0.1132, 0.2286, 0.9669, 0.1132, 0.2286, -0.8924, -0.0571, 0.4476, -0.8924, -0.0571, 0.4476, -0.8924, -0.0571, 0.4476, -0.8924, -0.0571, 0.4476, 0.9977, -0.06527, 0.01572, 0.9977, -0.06527, 0.01572, 0.9977, -0.06527, 0.01572, 0.9977, -0.06527, 0.01572, 0.5376, -0.2601, -0.8021, 0.5376, -0.2601, -0.8021, 0.5376, -0.2601, -0.8021, 0.5376, -0.2601, -0.8021, 0.607, -0.1085, -0.7872, 0.607, -0.1085, -0.7872, 0.607, -0.1085, -0.7872, 0.607, -0.1085, -0.7872, 0.9216, 0.01815, 0.3878, 0.9216, 0.01815, 0.3878, 0.9216, 0.01815, 0.3878, 0.9216, 0.01815, 0.3878, -0.6965, -0.4621, -0.5489, -0.6965, -0.4621, -0.5489, -0.6965, -0.4621, -0.5489, -0.6965, -0.4621, -0.5489, -0.7807, -0.2368, 0.5782, -0.7807, -0.2368, 0.5782, -0.7807, -0.2368, 0.5782, -0.7807, -0.2368, 0.5782, -0.8527, -0.04334, -0.5206, -0.8527, -0.04334, -0.5206, -0.8527, -0.04334, -0.5206, -0.8527, -0.04334, -0.5206, 0.3785, 0.0446, 0.9245, 0.3785, 0.0446, 0.9245, 0.3785, 0.0446, 0.9245, 0.3785, 0.0446, 0.9245, 0.6296, 0.1343, 0.7652, 0.6296, 0.1343, 0.7652, 0.6296, 0.1343, 0.7652, 0.6296, 0.1343, 0.7652, -0.732, -0.3153, -0.6039, -0.732, -0.3153, -0.6039, -0.732, -0.3153, -0.6039, -0.732, -0.3153, -0.6039, -0.3072, -0.4049, 0.8612, -0.3072, -0.4049, 0.8612, -0.3072, -0.4049, 0.8612, -0.3072, -0.4049, 0.8612, -0.2715, -0.4795, -0.8345, -0.2715, -0.4795, -0.8345, -0.2715, -0.4795, -0.8345, -0.2715, -0.4795, -0.8345, -0.4972, -0.8649, -0.06858, -0.4972, -0.8649, -0.06858, -0.4972, -0.8649, -0.06858, -0.4972, -0.8649, -0.06858, -0.2589, -0.6563, -0.7087, -0.2589, -0.6563, -0.7087, -0.2589, -0.6563, -0.7087, -0.6351, -0.7723, -0.01321, -0.6351, -0.7723, -0.01321, -0.6351, -0.7723, -0.01321, -0.6351, -0.7723, -0.01321, -0.2188, -0.9717, -0.08945, -0.2188, -0.9717, -0.08945, -0.2188, -0.9717, -0.08945, -0.2188, -0.9717, -0.08945, -0.03958, -0.7024, -0.7107, -0.03958, -0.7024, -0.7107, -0.03958, -0.7024, -0.7107, -0.7662, -0.4371, -0.4711, -0.7662, -0.4371, -0.4711, -0.7662, -0.4371, -0.4711, -0.7662, -0.4371, -0.4711, 0.9707, 0.07547, -0.2282, 0.9707, 0.07547, -0.2282, 0.9707, 0.07547, -0.2282, 0.9707, 0.07547, -0.2282, 0.4657, -0.3413, -0.8165, 0.4657, -0.3413, -0.8165, 0.4657, -0.3413, -0.8165, 0.4657, -0.3413, -0.8165, 0.6163, 0.1954, -0.7629, 0.6163, 0.1954, -0.7629, 0.6163, 0.1954, -0.7629, 0.6163, 0.1954, -0.7629, -0.6913, -0.7185, 0.07637, -0.6913, -0.7185, 0.07637, -0.6913, -0.7185, 0.07637, -0.6913, -0.7185, 0.07637, 0.9323, 0.3616, -0.005875, 0.9323, 0.3616, -0.005875, 0.9323, 0.3616, -0.005875, 0.9323, 0.3616, -0.005875, -0.8316, -0.5554, 0.001334, -0.8316, -0.5554, 0.001334, -0.8316, -0.5554, 0.001334, -0.8316, -0.5554, 0.001334, -0.9633, 0.265, -0.04249, -0.9633, 0.265, -0.04249, -0.9633, 0.265, -0.04249, -0.9633, 0.265, -0.04249, -0.2037, -0.523, 0.8276, -0.2037, -0.523, 0.8276, -0.2037, -0.523, 0.8276, -0.2037, -0.523, 0.8276, 0.333, -0.8414, 0.4255, 0.333, -0.8414, 0.4255, 0.333, -0.8414, 0.4255, 0.333, -0.8414, 0.4255, 0.95, -0.2197, 0.222, 0.95, -0.2197, 0.222, 0.95, -0.2197, 0.222, 0.95, -0.2197, 0.222, -0.885, 0.099, -0.4549, -0.885, 0.099, -0.4549, -0.885, 0.099, -0.4549, -0.885, 0.099, -0.4549, -0.6077, 0.1957, 0.7697, -0.6077, 0.1957, 0.7697, -0.6077, 0.1957, 0.7697, -0.6077, 0.1957, 0.7697, -0.8903, -0.1398, 0.4333, -0.8903, -0.1398, 0.4333, -0.8903, -0.1398, 0.4333, -0.8903, -0.1398, 0.4333, -0.395, -0.374, -0.8391, -0.395, -0.374, -0.8391, -0.395, -0.374, -0.8391, -0.395, -0.374, -0.8391, -0.07531, -0.5906, -0.8035, -0.07531, -0.5906, -0.8035, -0.07531, -0.5906, -0.8035, -0.07531, -0.5906, -0.8035, -0.7385, -0.5331, -0.4127, -0.7385, -0.5331, -0.4127, -0.7385, -0.5331, -0.4127, -0.7385, -0.5331, -0.4127, -0.7553, -0.1311, 0.6422, -0.7553, -0.1311, 0.6422, -0.7553, -0.1311, 0.6422, -0.7553, -0.1311, 0.6422, 0.6263, -0.4008, -0.6687, 0.6263, -0.4008, -0.6687, 0.6263, -0.4008, -0.6687, 0.6263, -0.4008, -0.6687, 0.6057, 0.2656, 0.7501, 0.6057, 0.2656, 0.7501, 0.6057, 0.2656, 0.7501, 0.6057, 0.2656, 0.7501, 0.9688, 0.1546, 0.1936, 0.9688, 0.1546, 0.1936, 0.9688, 0.1546, 0.1936, 0.9688, 0.1546, 0.1936, 0.9932, 0.1161, 0.00228, 0.9932, 0.1161, 0.00228, 0.9932, 0.1161, 0.00228, 0.9932, 0.1161, 0.00228, 0.9788, -0.03093, -0.2024, 0.9788, -0.03093, -0.2024, 0.9788, -0.03093, -0.2024, 0.9788, -0.03093, -0.2024, -0.8789, -0.1826, -0.4406, -0.8789, -0.1826, -0.4406, -0.8789, -0.1826, -0.4406, -0.8789, -0.1826, -0.4406, -0.7861, -0.5116, 0.3468, -0.7861, -0.5116, 0.3468, -0.7861, -0.5116, 0.3468, -0.7861, -0.5116, 0.3468, -0.8814, -0.4703, 0.04484, -0.8814, -0.4703, 0.04484, -0.8814, -0.4703, 0.04484, -0.8814, -0.4703, 0.04484, -0.5394, -0.8284, -0.151, -0.5394, -0.8284, -0.151, -0.5394, -0.8284, -0.151, -0.5394, -0.8284, -0.151, -0.6029, -0.7867, 0.1325, -0.6029, -0.7867, 0.1325, -0.6029, -0.7867, 0.1325, -0.6029, -0.7867, 0.1325, -0.2191, 0.5038, -0.8356, -0.2191, 0.5038, -0.8356, -0.2191, 0.5038, -0.8356, -0.4292, 0.8505, -0.304, -0.4292, 0.8505, -0.304, -0.4292, 0.8505, -0.304, -0.4292, 0.8505, -0.304, -0.5631, 0.823, -0.07556, -0.5631, 0.823, -0.07556, -0.5631, 0.823, -0.07556, -0.5631, 0.823, -0.07556, -0.6286, 0.7691, 0.116, -0.6286, 0.7691, 0.116, -0.6286, 0.7691, 0.116, -0.6286, 0.7691, 0.116, -0.6376, 0.7673, 0.06895, -0.6376, 0.7673, 0.06895, -0.6376, 0.7673, 0.06895, -0.6376, 0.7673, 0.06895, -0.6457, 0.7378, 0.197, -0.6457, 0.7378, 0.197, -0.6457, 0.7378, 0.197, -0.6457, 0.7378, 0.197, -0.7634, 0.639, 0.09449, -0.7634, 0.639, 0.09449, -0.7634, 0.639, 0.09449, -0.7634, 0.639, 0.09449, -0.6669, 0.7307, -0.1461, -0.6669, 0.7307, -0.1461, -0.6669, 0.7307, -0.1461, -0.6669, 0.7307, -0.1461, -0.7138, 0.6928, 0.1025, -0.7138, 0.6928, 0.1025, -0.7138, 0.6928, 0.1025, -0.7138, 0.6928, 0.1025, -0.8486, -0.4426, 0.2898, -0.8486, -0.4426, 0.2898, -0.8486, -0.4426, 0.2898, -0.8486, -0.4426, 0.2898, -0.5482, -0.7655, 0.3368, -0.5482, -0.7655, 0.3368, -0.5482, -0.7655, 0.3368, -0.5482, -0.7655, 0.3368, -0.5641, -0.8251, -0.03208, -0.5641, -0.8251, -0.03208, -0.5641, -0.8251, -0.03208, -0.5641, -0.8251, -0.03208, -0.1798, -0.9621, 0.205, -0.1798, -0.9621, 0.205, -0.1798, -0.9621, 0.205, -0.1798, -0.9621, 0.205, -0.9554, 0.228, -0.1875, -0.9554, 0.228, -0.1875, -0.9554, 0.228, -0.1875, -0.9554, 0.228, -0.1875, -0.2315, -0.8461, 0.48, -0.2315, -0.8461, 0.48, -0.2315, -0.8461, 0.48, -0.2315, -0.8461, 0.48, -0.08158, 0.8202, -0.5662, -0.08158, 0.8202, -0.5662, -0.08158, 0.8202, -0.5662, -0.08158, 0.8202, -0.5662, -0.6798, -0.4742, -0.5594, -0.6798, -0.4742, -0.5594, -0.6798, -0.4742, -0.5594, -0.6798, -0.4742, -0.5594, -0.1386, -0.9833, 0.1176, -0.1386, -0.9833, 0.1176, -0.1386, -0.9833, 0.1176, -0.1386, -0.9833, 0.1176, -0.1943, 0.5682, -0.7996, -0.1943, 0.5682, -0.7996, -0.1943, 0.5682, -0.7996, -0.1943, 0.5682, -0.7996, -0.9778, 0.1676, -0.1258, -0.9778, 0.1676, -0.1258, -0.9778, 0.1676, -0.1258, -0.9778, 0.1676, -0.1258, -0.1717, -0.8667, 0.4683, -0.1717, -0.8667, 0.4683, -0.1717, -0.8667, 0.4683, -0.1717, -0.8667, 0.4683, -0.2379, 0.7975, -0.5544, -0.2379, 0.7975, -0.5544, -0.2379, 0.7975, -0.5544, -0.2379, 0.7975, -0.5544, -0.9295, 0.3618, 0.07216, -0.9295, 0.3618, 0.07216, -0.9295, 0.3618, 0.07216, -0.9295, 0.3618, 0.07216, -0.2418, -0.9386, -0.2462, -0.2418, -0.9386, -0.2462, -0.2418, -0.9386, -0.2462, -0.2418, -0.9386, -0.2462, -0.3044, 0.9346, 0.1838, -0.3044, 0.9346, 0.1838, -0.3044, 0.9346, 0.1838, -0.3044, 0.9346, 0.1838, -0.992, -0.05012, -0.1156, -0.992, -0.05012, -0.1156, -0.992, -0.05012, -0.1156, -0.1834, -0.9034, -0.3877, -0.1834, -0.9034, -0.3877, -0.1834, -0.9034, -0.3877, 0.02533, -0.5994, 0.8001, 0.02533, -0.5994, 0.8001, 0.02533, -0.5994, 0.8001, 0.02533, -0.5994, 0.8001, -0.9157, -0.3648, 0.1683, -0.9157, -0.3648, 0.1683, -0.9157, -0.3648, 0.1683, -0.9157, -0.3648, 0.1683, -0.9811, -0.07359, 0.179, -0.9811, -0.07359, 0.179, -0.9811, -0.07359, 0.179, -0.9811, -0.07359, 0.179, -0.1151, -0.9928, -0.03178, -0.1151, -0.9928, -0.03178, -0.1151, -0.9928, -0.03178, -0.1151, -0.9928, -0.03178, -0.9061, 0.4089, 0.1081, -0.9061, 0.4089, 0.1081, -0.9061, 0.4089, 0.1081, -0.9061, 0.4089, 0.1081, -0.6284, 0.7176, -0.3003, -0.6284, 0.7176, -0.3003, -0.6284, 0.7176, -0.3003, -0.6284, 0.7176, -0.3003, -0.1122, -0.9614, 0.2513, -0.1122, -0.9614, 0.2513, -0.1122, -0.9614, 0.2513, -0.1122, -0.9614, 0.2513, -0.6615, 0.7458, 0.07895, -0.6615, 0.7458, 0.07895, -0.6615, 0.7458, 0.07895, -0.6615, 0.7458, 0.07895, -0.9161, -0.4009, 0.009508, -0.9161, -0.4009, 0.009508, -0.9161, -0.4009, 0.009508, -0.9161, -0.4009, 0.009508, -0.4454, 0.476, -0.7583, -0.4454, 0.476, -0.7583, -0.4454, 0.476, -0.7583, -0.4454, 0.476, -0.7583, -0.3187, 0.8971, 0.306, -0.3187, 0.8971, 0.306, -0.3187, 0.8971, 0.306, -0.08664, -0.9847, 0.151, -0.08664, -0.9847, 0.151, -0.08664, -0.9847, 0.151, -0.08664, -0.9847, 0.151, -0.5904, 0.762, 0.2662, -0.5904, 0.762, 0.2662, -0.5904, 0.762, 0.2662, -0.5904, 0.762, 0.2662, -0.9374, -0.2946, 0.1856, -0.9374, -0.2946, 0.1856, -0.9374, -0.2946, 0.1856, -0.9374, -0.2946, 0.1856, -0.8274, 0.5554, 0.08351, -0.8274, 0.5554, 0.08351, -0.8274, 0.5554, 0.08351, -0.8274, 0.5554, 0.08351, -0.7901, 0.4147, -0.4514, -0.7901, 0.4147, -0.4514, -0.7901, 0.4147, -0.4514, -0.7901, 0.4147, -0.4514, -0.07863, -0.9969, 0.002267, -0.07863, -0.9969, 0.002267, -0.07863, -0.9969, 0.002267, -0.07863, -0.9969, 0.002267, -0.6263, 0.6612, 0.413, -0.6263, 0.6612, 0.413, -0.6263, 0.6612, 0.413, -0.6263, 0.6612, 0.413, -0.971, 0.02524, 0.2376, -0.971, 0.02524, 0.2376, -0.971, 0.02524, 0.2376, -0.971, 0.02524, 0.2376, -0.9113, 0.383, 0.151, -0.9113, 0.383, 0.151, -0.9113, 0.383, 0.151, -0.9113, 0.383, 0.151, -0.834, 0.3813, 0.3989, -0.834, 0.3813, 0.3989, -0.834, 0.3813, 0.3989, -0.834, 0.3813, 0.3989, -0.07938, -0.9034, 0.4213, -0.07938, -0.9034, 0.4213, -0.07938, -0.9034, 0.4213, -0.4193, 0.6205, 0.6627, -0.4193, 0.6205, 0.6627, -0.4193, 0.6205, 0.6627, -0.7603, -0.1556, 0.6306, -0.7603, -0.1556, 0.6306, -0.7603, -0.1556, 0.6306, -0.9102, 0.413, 0.03249, -0.9102, 0.413, 0.03249, -0.9102, 0.413, 0.03249, -0.9102, 0.413, 0.03249, -0.6236, 0.5325, 0.5723, -0.6236, 0.5325, 0.5723, -0.6236, 0.5325, 0.5723, -0.6236, 0.5325, 0.5723, 0.4601, -0.49, -0.7404, 0.4601, -0.49, -0.7404, 0.4601, -0.49, -0.7404, 0.4601, -0.49, -0.7404, 0.7853, 0.5494, -0.2855, 0.7853, 0.5494, -0.2855, 0.7853, 0.5494, -0.2855, 0.7853, 0.5494, -0.2855, -0.7879, -0.1642, 0.5935, -0.7879, -0.1642, 0.5935, -0.7879, -0.1642, 0.5935, -0.7879, -0.1642, 0.5935, 0.1991, -0.9433, -0.2657, 0.1991, -0.9433, -0.2657, 0.1991, -0.9433, -0.2657, 0.1991, -0.9433, -0.2657, 0.7372, 0.2056, -0.6437, 0.7372, 0.2056, -0.6437, 0.7372, 0.2056, -0.6437, 0.7372, 0.2056, -0.6437, 0.07831, 0.8207, 0.566, 0.07831, 0.8207, 0.566, 0.07831, 0.8207, 0.566, 0.07831, 0.8207, 0.566, 0.3882, 0.3671, -0.8453, 0.3882, 0.3671, -0.8453, 0.3882, 0.3671, -0.8453, 0.3882, 0.3671, -0.8453, -0.6002, 0.7614, 0.2448, -0.6002, 0.7614, 0.2448, -0.6002, 0.7614, 0.2448, -0.6002, 0.7614, 0.2448, -0.6275, -0.286, 0.7242, -0.6275, -0.286, 0.7242, -0.6275, -0.286, 0.7242, -0.6275, -0.286, 0.7242, -0.6477, -0.736, -0.1971, -0.6477, -0.736, -0.1971, -0.6477, -0.736, -0.1971, -0.6477, -0.736, -0.1971, -0.989, 0.1113, 0.09766, -0.989, 0.1113, 0.09766, -0.989, 0.1113, 0.09766, -0.989, 0.1113, 0.09766, -0.7978, 0.5574, 0.23, -0.7978, 0.5574, 0.23, -0.7978, 0.5574, 0.23, -0.7978, 0.5574, 0.23, -0.9018, 0.4302, -0.0411, -0.9018, 0.4302, -0.0411, -0.9018, 0.4302, -0.0411, -0.9018, 0.4302, -0.0411, -0.9328, 0.3327, -0.1385, -0.9328, 0.3327, -0.1385, -0.9328, 0.3327, -0.1385, -0.9328, 0.3327, -0.1385, -0.8999, 0.3271, 0.2885, -0.8999, 0.3271, 0.2885, -0.8999, 0.3271, 0.2885, -0.8999, 0.3271, 0.2885, -0.8981, 0.35, 0.2662, -0.8981, 0.35, 0.2662, -0.8981, 0.35, 0.2662, -0.8981, 0.35, 0.2662, -0.6391, 0.4492, 0.6243, -0.6391, 0.4492, 0.6243, -0.6391, 0.4492, 0.6243, -0.2169, 0.9213, -0.3226, -0.2169, 0.9213, -0.3226, -0.2169, 0.9213, -0.3226, -0.2169, 0.9213, -0.3226, -0.2687, -0.9187, 0.2893, -0.2687, -0.9187, 0.2893, -0.2687, -0.9187, 0.2893, -0.2687, -0.9187, 0.2893, -0.8998, 0.4123, -0.1426, -0.8998, 0.4123, -0.1426, -0.8998, 0.4123, -0.1426, -0.8998, 0.4123, -0.1426, 0.0, -1.0, -2.574e-10, 0.0, -1.0, -2.574e-10, 0.0, -1.0, -2.574e-10, 0.0, -1.0, -2.574e-10, 0.0, -1.0, -2.574e-10, 0.0, -1.0, -2.574e-10, 0.0, -1.0, 5.787e-10, 0.0, -1.0, 5.787e-10, 0.0, -1.0, 5.787e-10, 0.0, -1.0, 5.787e-10, 0.0, -1.0, 5.787e-10, -0.5652, 0.6597, 0.4953, -0.5652, 0.6597, 0.4953, -0.5652, 0.6597, 0.4953, -0.5652, 0.6597, 0.4953, 0.9463, 0.1906, -0.2612, 0.9463, 0.1906, -0.2612, 0.9463, 0.1906, -0.2612, 0.9463, 0.1906, -0.2612, 0.5102, -0.756, -0.41, 0.5102, -0.756, -0.41, 0.5102, -0.756, -0.41, 0.5102, -0.756, -0.41, -0.9669, 0.1132, 0.2286, -0.9669, 0.1132, 0.2286, -0.9669, 0.1132, 0.2286, -0.9669, 0.1132, 0.2286])] * 3)])
arm_armature_001 = bpy.data.armatures.new('Armature.001')  # bones are not reproduced

# ---- objects
ob_armature = bpy.data.objects.new('Armature', arm_armature_001)
ob_plane = bpy.data.objects.new('Plane', me_plane)

# ---- transforms, parenting, visibility, modifiers, constraints
ob_armature.location = (1.576e-05, -0.06162, 0.5836)
ob_armature.rotation_euler = (-6.993e-06, 1.59, 1.571)
ob_armature.scale = (0.475, 0.475, 0.475)
ob_armature.hide_viewport = True
ob_armature.show_in_front = True
ob_armature.lineart.crease_threshold = 0.0
ob_plane.parent = ob_armature
ob_plane.matrix_parent_inverse = Matrix(((-2.833e-07, -0.04124, -2.105, 1.226), (-2.105, -2.555e-07, 2.884e-07, 3.298e-05), (-2.611e-07, 2.105, -0.04124, 0.1537), (0.0, 0.0, 0.0, 1.0)))
ob_plane.location = (1.567e-05, -0.06129, -3.681e-05)
ob_plane.rotation_euler = (1.571, -0.0, 0.0)
ob_plane.scale = (0.4778, 0.4778, 0.4778)
ob_plane.lineart.crease_threshold = 0.0
_vg = ob_plane.vertex_groups.new(name='Pelvis')
for _i, _w in zip([24, 25, 26, 27, 29, 30, 31, 36, 46, 50, 51, 61, 62, 63, 64, 65, 66, 67, 69, 91, 94, 166, 167, 168, 169, 171, 177, 186, 190, 198, 199, 200, 212], [0.0267, 0.3454, 0.1517, 0.3141, 0.03269, 0.3873, 0.141, 0.02034, 0.1538, 0.1713, 0.1147, 0.8674, 0.9108, 0.6823, 0.7516, 0.04833, 0.137, 0.009353, 0.05239, 0.05265, 0.08963, 0.02667, 0.1514, 0.3453, 0.314, 0.1409, 0.0191, 0.1538, 0.1713, 0.6824, 0.04902, 0.009455, 0.05262]): _vg.add([_i], _w, 'REPLACE')
_vg = ob_plane.vertex_groups.new(name='BackUpperLeg.L')
for _i, _w in zip([12, 13, 14, 15, 24, 25, 26, 27, 28, 29, 30, 31, 32, 33, 34, 35, 36, 37, 38, 39, 40, 41, 42, 43, 44, 45, 46, 47, 50, 51, 56, 57, 58, 59, 63, 64, 65, 66, 67, 68, 72, 91, 156, 166, 167, 168, 170], [0.8011, 0.6097, 0.6895, 0.8191, 0.3694, 0.3107, 0.6054, 0.2407, 0.1993, 0.1804, 0.1664, 0.6049, 0.5402, 0.9498, 0.883, 0.05256, 0.756, 0.07529, 0.07544, 0.8387, 0.04519, 0.03214, 0.8428, 0.9663, 0.808, 0.008062, 0.6303, 0.4482, 0.1194, 0.05313, 0.1551, 0.01769, 0.02337, 0.08122, 0.2209, 0.06324, 0.9002, 0.01894, 0.254, 0.1176, 0.06135, 0.02829, 0.01451, 0.08839, 0.004007, 0.08241, 8.975e-05]): _vg.add([_i], _w, 'REPLACE')
_vg = ob_plane.vertex_groups.new(name='BackLowerLeg.L')
for _i, _w in zip([12, 14, 15, 25, 26, 27, 31, 32, 34, 35, 36, 37, 38, 39, 40, 41, 45, 46, 48, 49, 52, 53, 54, 55], [0.1106, 0.02463, 0.1303, 0.03898, 0.09174, 0.02278, 0.09794, 0.434, 0.1083, 0.9183, 0.1705, 0.9359, 0.9428, 0.09997, 0.937, 0.9461, 0.9527, 0.05076, 0.9565, 0.09494, 0.531, 0.4441, 0.05379, 0.1121]): _vg.add([_i], _w, 'REPLACE')
_vg = ob_plane.vertex_groups.new(name='BackUpperLeg.R')
for _i, _w in zip([14, 24, 25, 26, 28, 29, 30, 51, 59, 64, 66, 154, 155, 156, 157, 166, 167, 168, 169, 170, 171, 172, 173, 174, 175, 176, 177, 178, 179, 180, 181, 182, 183, 184, 186, 187, 190, 195, 196, 197, 198, 199, 200, 201, 202, 212], [0.01446, 0.0884, 0.08264, 0.004277, 7.099e-05, 0.1804, 0.1668, 0.05325, 0.08119, 0.0632, 0.01892, 0.8007, 0.8217, 0.6894, 0.6093, 0.3694, 0.6072, 0.3115, 0.2411, 0.1992, 0.6049, 0.5402, 0.8819, 0.95, 0.04992, 0.07427, 0.7599, 0.0748, 0.03291, 0.03454, 0.8382, 0.843, 0.8088, 0.9669, 0.6303, 0.4483, 0.1194, 0.1551, 0.02335, 0.01769, 0.2208, 0.8995, 0.254, 0.1175, 0.06134, 0.02835]): _vg.add([_i], _w, 'REPLACE')
_vg = ob_plane.vertex_groups.new(name='BackLowerLeg.R')
for _i, _w in zip([154, 155, 156, 167, 168, 169, 171, 172, 173, 175, 176, 177, 178, 179, 180, 181, 185, 186, 188, 189, 191, 192, 193, 194], [0.1111, 0.1288, 0.02451, 0.09069, 0.03801, 0.02248, 0.09813, 0.4345, 0.1094, 0.9213, 0.9396, 0.168, 0.9449, 0.9454, 0.9436, 0.1005, 0.9599, 0.05085, 0.918, 0.08568, 0.5248, 0.4378, 0.01583, 0.07567]): _vg.add([_i], _w, 'REPLACE')
_vg = ob_plane.vertex_groups.new(name='Tail2')
for _i, _w in zip([25, 26, 27, 30, 31, 46, 50, 51, 61, 62, 63, 83, 84, 85, 86, 87, 88, 89, 90, 91, 92, 93, 94, 95, 96, 99, 101, 167, 168, 169, 171, 186, 190, 198, 207, 208, 209, 210, 211, 212, 213, 216], [0.1488, 0.1006, 0.3854, 0.1665, 0.1384, 0.1516, 0.6914, 0.7521, 0.1097, 0.0363, 0.07272, 1.0, 0.9985, 1.0, 1.0, 0.9996, 0.9978, 1.001, 1.0, 0.8969, 0.9743, 0.9694, 0.9064, 0.9718, 0.9053, 0.5182, 0.9975, 0.1004, 0.1487, 0.3854, 0.1383, 0.1516, 0.6915, 0.07273, 1.0, 1.0, 1.0, 0.9985, 0.9743, 0.8969, 0.9718, 0.9054]): _vg.add([_i], _w, 'REPLACE')
_vg = ob_plane.vertex_groups.new(name='Tail1')
for _i, _w in zip([95, 96, 97, 98, 99, 100, 102, 103, 213, 214, 215, 216], [0.02833, 0.09472, 0.9936, 0.9998, 0.4818, 0.9886, 0.994, 1.0, 0.0283, 0.9998, 0.9936, 0.09464]): _vg.add([_i], _w, 'REPLACE')
_vg = ob_plane.vertex_groups.new(name='Stomache')
for _i, _w in zip([12, 13, 14, 23, 24, 25, 28, 29, 30, 39, 42, 44, 47, 56, 57, 58, 59, 60, 64, 65, 66, 67, 68, 69, 70, 71, 72, 73, 80, 154, 156, 157, 165, 166, 168, 170, 181, 182, 183, 187, 195, 196, 197, 199, 200, 201, 202, 203], [0.06218, 0.2937, 0.1977, 0.01185, 0.4288, 0.05319, 0.5976, 0.5199, 0.06267, 0.03809, 0.116, 0.1586, 0.4537, 0.6053, 0.1529, 0.1353, 0.6269, 0.1641, 0.1096, 0.02793, 0.7575, 0.6712, 0.7762, 0.8141, 0.1152, 0.1527, 0.7248, 0.7422, 0.03647, 0.0622, 0.1979, 0.294, 0.01201, 0.4289, 0.05316, 0.5977, 0.03806, 0.1158, 0.158, 0.4537, 0.6053, 0.1353, 0.1529, 0.02846, 0.6711, 0.7762, 0.7248, 0.1528]): _vg.add([_i], _w, 'REPLACE')
_vg = ob_plane.vertex_groups.new(name='Chest')
for _i, _w in zip([2, 5, 6, 8, 13, 18, 23, 24, 28, 29, 47, 56, 57, 58, 59, 60, 66, 67, 68, 69, 70, 71, 72, 73, 74, 75, 76, 77, 78, 80, 81, 82, 104, 129, 134, 144, 148, 149, 151, 157, 160, 165, 166, 170, 187, 195, 196, 197, 200, 201, 202, 203, 204, 205, 232, 238], [0.04108, 0.01875, 0.1427, 0.1363, 0.05636, 0.1821, 0.4843, 0.001818, 0.1388, 0.01416, 0.06807, 0.194, 0.6834, 0.6914, 0.165, 0.6731, 0.01393, 0.01697, 0.07392, 0.08199, 0.8265, 0.7393, 0.1794, 0.201, 0.2178, 0.1361, 0.7418, 0.7634, 0.0307, 0.5437, 0.361, 0.2166, 0.01052, 0.01277, 0.0004272, 0.03169, 0.1473, 0.02277, 0.1363, 0.05643, 0.1849, 0.4852, 0.001847, 0.1389, 0.06811, 0.1941, 0.6916, 0.6837, 0.01698, 0.07395, 0.1795, 0.7395, 0.7417, 0.1361, 0.01276, 0.0004197]): _vg.add([_i], _w, 'REPLACE')
_vg = ob_plane.vertex_groups.new(name='Neck')
for _i, _w in zip([3, 5, 22, 74, 75, 76, 77, 78, 79, 81, 82, 104, 105, 106, 108, 109, 110, 113, 128, 129, 130, 131, 132, 133, 134, 135, 136, 137, 138, 139, 140, 141, 143, 149, 164, 204, 205, 206, 217, 218, 220, 221, 231, 232, 233, 234, 235, 236, 237, 238, 239, 240, 241, 242, 243, 244], [0.1613, 0.04629, 0.4204, 0.5486, 0.632, 0.1062, 0.1374, 0.1232, 0.1122, 0.01249, 0.1195, 0.5993, 0.01124, 0.05988, 0.09804, 0.02592, 0.06838, 0.005988, 0.04511, 0.103, 0.07371, 0.09191, 0.09175, 0.08272, 0.0918, 0.09117, 0.08268, 0.08502, 0.08748, 0.09055, 0.08738, 0.09083, 0.1658, 0.05046, 0.4223, 0.1061, 0.6324, 0.1129, 0.06009, 0.01198, 0.0259, 0.0985, 0.04517, 0.1031, 0.07386, 0.0829, 0.09202, 0.0922, 0.09142, 0.09203, 0.08522, 0.08283, 0.0908, 0.0877, 0.08761, 0.09108]): _vg.add([_i], _w, 'REPLACE')
_vg = ob_plane.vertex_groups.new(name='Head')
for _i, _w in zip([3, 22, 74, 75, 76, 77, 78, 79, 82, 104, 105, 106, 107, 108, 109, 110, 111, 112, 113, 114, 115, 116, 117, 118, 119, 120, 121, 122, 123, 124, 125, 126, 127, 128, 129, 130, 131, 132, 133, 134, 135, 136, 137, 138, 139, 140, 141, 143, 164, 204, 205, 206, 217, 218, 219, 220, 221, 222, 223, 224, 225, 226, 227, 228, 229, 230, 231, 232, 233, 234, 235, 236, 237, 238, 239, 240, 241, 242, 243, 244], [0.1445, 0.1489, 0.19, 0.133, 0.0009169, 0.03579, 0.7994, 0.7483, 0.0007395, 0.1259, 0.9047, 0.882, 1.004, 0.7975, 0.9474, 0.8843, 0.9897, 0.9916, 0.9631, 0.9938, 0.9972, 0.9863, 0.9995, 0.9998, 0.9995, 0.9997, 0.9995, 1.0, 1.0, 1.0, 1.0, 1.0, 1.0, 0.9254, 0.8232, 0.8696, 0.8243, 0.827, 0.8502, 0.8301, 0.8293, 0.8531, 0.8451, 0.8385, 0.8306, 0.8386, 0.8296, 0.1487, 0.1504, 0.0009033, 0.1334, 0.7489, 0.8822, 0.905, 1.004, 0.9474, 0.7979, 0.9897, 0.9971, 0.9864, 0.9995, 0.9997, 0.9995, 1.0, 1.0, 1.0, 0.9254, 0.8233, 0.8697, 0.8503, 0.8272, 0.8246, 0.8295, 0.8303, 0.8453, 0.8532, 0.8309, 0.8387, 0.8388, 0.8299]): _vg.add([_i], _w, 'REPLACE')
_vg = ob_plane.vertex_groups.new(name='FrontMiddleLeg.L')
for _i, _w in zip([0, 1, 2, 3, 4, 5, 6, 8, 17, 18, 22, 23, 56, 57, 58, 60, 71, 75, 76, 77, 79, 80, 81, 82, 104, 105, 106, 108, 129, 130, 131, 132, 133, 134, 135, 136, 137, 138, 139, 140, 141, 148, 149, 164, 165], [0.919, 0.9323, 0.9196, 0.6669, 0.03753, 0.7724, 0.6465, 0.799, 0.03357, 0.7676, 0.3685, 0.4021, 0.009897, 0.1154, 0.09706, 0.04729, 0.08307, 0.09355, 0.1121, 6.083e-06, 0.112, 0.1703, 0.2488, 0.2825, 0.1138, 0.05861, 0.03735, 0.07521, 0.008659, 0.008451, 0.05169, 0.04671, 0.02257, 0.03809, 0.04297, 0.01482, 0.02639, 0.03388, 0.04203, 0.03406, 0.04355, 0.04962, 0.02624, 0.004171, 0.01386]): _vg.add([_i], _w, 'REPLACE')
_vg = ob_plane.vertex_groups.new(name='FrontLowerLeg.L')
for _i, _w in zip([0, 1, 4, 5, 6, 7, 8, 9, 10, 11, 16, 17, 20, 23, 81, 82], [0.04053, 0.02783, 0.9391, 0.09181, 0.1285, 0.9726, 0.01634, 0.977, 0.4352, 0.4357, 0.9782, 0.9402, 0.08159, 0.01071, 0.03433, 0.02179]): _vg.add([_i], _w, 'REPLACE')
_vg = ob_plane.vertex_groups.new(name='FrontMiddleLeg.R')
for _i, _w in zip([5, 6, 22, 23, 60, 77, 80, 81, 82, 104, 142, 143, 144, 145, 146, 148, 149, 151, 159, 160, 164, 165, 195, 196, 197, 203, 204, 205, 206, 217, 218, 221, 232, 233, 234, 235, 236, 237, 238, 239, 240, 241, 242, 243, 244], [0.0211, 0.04429, 0.002625, 0.01221, 0.04603, 4.159e-05, 0.1676, 0.2437, 0.2772, 0.1119, 0.9183, 0.6583, 0.9276, 0.9363, 0.03825, 0.6334, 0.76, 0.7984, 0.03336, 0.7643, 0.3633, 0.3995, 0.009605, 0.09639, 0.1149, 0.08273, 0.1122, 0.09277, 0.1106, 0.03612, 0.05784, 0.07427, 0.007961, 0.007746, 0.02169, 0.04553, 0.05106, 0.04183, 0.03701, 0.02546, 0.01403, 0.0409, 0.03285, 0.03303, 0.04241]): _vg.add([_i], _w, 'REPLACE')
_vg = ob_plane.vertex_groups.new(name='FrontLowerLeg.R.001')
for _i, _w in zip([81, 82, 142, 145, 146, 147, 148, 149, 150, 151, 152, 153, 158, 159, 162, 165], [0.03731, 0.02508, 0.04039, 0.02337, 0.938, 0.9709, 0.1331, 0.09663, 0.9761, 0.01668, 0.4364, 0.4401, 0.9797, 0.94, 0.08464, 0.01227]): _vg.add([_i], _w, 'REPLACE')
_vg = ob_plane.vertex_groups.new(name='FrontLeg_IK.L')
for _i, _w in zip([10, 11, 19, 20, 21], [0.5647, 0.5641, 0.9823, 0.9182, 0.9846]): _vg.add([_i], _w, 'REPLACE')
_vg = ob_plane.vertex_groups.new(name='BackLeg_IK.L')
for _i, _w in zip([35, 48, 49, 52, 53, 54, 55], [0.0001655, 0.03623, 0.9046, 0.4665, 0.5545, 0.9464, 0.8878]): _vg.add([_i], _w, 'REPLACE')
_vg = ob_plane.vertex_groups.new(name='FrontLeg_IK.R')
for _i, _w in zip([152, 153, 161, 162, 163], [0.5634, 0.5597, 0.9811, 0.9152, 0.9844]): _vg.add([_i], _w, 'REPLACE')
_vg = ob_plane.vertex_groups.new(name='BackLeg_IK.R')
for _i, _w in zip([188, 189, 191, 192, 193, 194], [0.08132, 0.9139, 0.4728, 0.5609, 0.9673, 0.9243]): _vg.add([_i], _w, 'REPLACE')
_vg = ob_plane.vertex_groups.new(name='Tail IK')
_m = ob_plane.modifiers.new('Armature', 'ARMATURE')
_m.object = ob_armature

# ---- collection membership
col_collection_1.objects.link(ob_armature)
col_collection_1.objects.link(ob_plane)
col_collection_4.objects.link(ob_plane)

# ---- scene / render settings (as saved in the file)
scene.frame_start = 1; scene.frame_end = 22; scene.frame_set(3)
scene.render.engine = 'CYCLES'
scene.render.resolution_percentage = 50
scene.render.dither_intensity = 0.0
scene.cycles.feature_set = 'EXPERIMENTAL'
scene.cycles.use_denoising = False
scene.cycles.samples = 128
scene.cycles.sampling_pattern = 'TABULATED_SOBOL'
scene.cycles.use_adaptive_sampling = False
scene.cycles.use_light_tree = False
scene.cycles.blur_glossy = 0.0
scene.cycles.sample_clamp_indirect = 0.0
scene.view_settings.view_transform = 'Standard'
bpy.context.view_layer.update()

# ---- added for rendering (the .blend has no active camera and no usable light): camera, sun
cam_auto = bpy.data.cameras.new('AutoCamera')
cam_auto.lens = 50.0
cam_auto.sensor_width = 36.0
cam_auto.clip_end = 1000.0
ob_auto_camera = bpy.data.objects.new('AutoCamera', cam_auto)
scene.collection.objects.link(ob_auto_camera)
ob_auto_camera.location = (3.14246, -3.40591, 3.10727)
ob_auto_camera.rotation_euler = (1.09748, -7.21219e-08, 0.694738)
scene.camera = ob_auto_camera
light_auto_sun = bpy.data.lights.new('AutoSun', 'SUN')
light_auto_sun.energy = 3.0
light_auto_sun.angle = 0.0523599
ob_auto_sun = bpy.data.objects.new('AutoSun', light_auto_sun)
scene.collection.objects.link(ob_auto_sun)
ob_auto_sun.rotation_euler = (0.872665, 0.174533, 0.523599)
bpy.context.view_layer.update()
